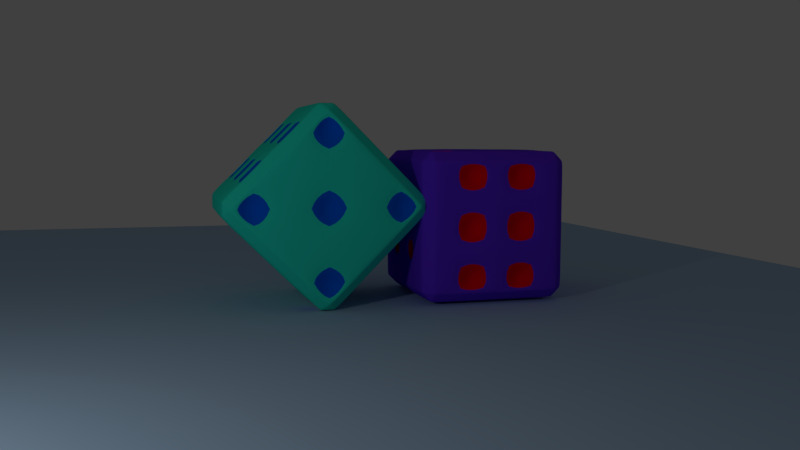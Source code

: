 # Source: dados.blend  (saved by Blender 2.79.0; exported with 4.5.12 LTS)
import bpy
from mathutils import Matrix  # noqa: F401  (used for matrix-valued properties, if any)

bpy.ops.wm.read_factory_settings(use_empty=True)
scene = bpy.context.scene
scene.name = 'Scene'

# ---- collections
col_collection_1 = bpy.data.collections.new('Collection 1'); scene.collection.children.link(col_collection_1)

# ---- materials (node trees are filled in below, after node groups)
mat_color = bpy.data.materials.new('Color')
mat_color.alpha_threshold = 0.0
mat_color.use_transparent_shadow = False
mat_color.diffuse_color = (0.13, 0.0295, 0.8, 1.0)
mat_color.specular_color = (1.0, 0.06101, 0.1086)
mat_color.roughness = 0.5
mat_color.line_color = (0.0, 0.0, 0.0, 1.0)
mat_numeros = bpy.data.materials.new('Numeros')
mat_numeros.alpha_threshold = 0.0
mat_numeros.use_transparent_shadow = False
mat_numeros.diffuse_color = (1.0, 0.0, 0.006368, 1.0)
mat_numeros.roughness = 0.5
mat_color2 = bpy.data.materials.new('Color2')
mat_color2.alpha_threshold = 0.0
mat_color2.use_transparent_shadow = False
mat_color2.diffuse_color = (0.02182, 0.8, 0.5877, 1.0)
mat_color2.specular_color = (1.0, 0.0, 0.06102)
mat_color2.roughness = 0.5
mat_numeros2 = bpy.data.materials.new('Numeros2')
mat_numeros2.alpha_threshold = 0.0
mat_numeros2.use_transparent_shadow = False
mat_numeros2.diffuse_color = (0.0, 0.1219, 0.8, 1.0)
mat_numeros2.roughness = 0.5
mat_material_002 = bpy.data.materials.new('Material.002')
mat_material_002.alpha_threshold = 0.0
mat_material_002.use_transparent_shadow = False
mat_material_002.diffuse_color = (0.4262, 0.6001, 0.8, 1.0)
mat_material_002.roughness = 0.5
mat_material_002.specular_intensity = 0.2579

# ---- material node trees

# ---- world
world_world = bpy.data.worlds.new('World'); scene.world = world_world
world_world.color = (0.05088, 0.05088, 0.05088)
world_world.use_sun_shadow = False
world_world.sun_shadow_jitter_overblur = 0.0
world_world.cycles.sampling_method = 'MANUAL'

# ---- cameras
cam_camera = bpy.data.cameras.new('Camera')
cam_camera.clip_end = 100.0
cam_camera.lens = 35.0
cam_camera.sensor_width = 32.0
cam_camera.sensor_height = 18.0
cam_camera.ortho_scale = 7.314
cam_camera.dof.focus_distance = 0.0
cam_camera.dof.aperture_fstop = 128.0

# ---- lights
light_lamp = bpy.data.lights.new('Lamp', 'POINT')
light_lamp.transmission_factor = 0.0
light_lamp.cutoff_distance = 30.0
light_lamp.energy = 100.0
light_lamp.shadow_buffer_clip_start = 1.001
light_lamp.shadow_soft_size = 0.1
light_lamp.shadow_maximum_resolution = 0.006
light_lamp.use_absolute_resolution = True

# ---- meshes
me_cube_002 = bpy.data.meshes.new('Cube.002')
me_cube_002.from_pydata([(1.0, 0.8434, -0.8434), (0.8434, 0.8434, -1.0), (0.8434, 1.0, -0.8434), (1.0, -0.8434, -0.8434), (0.8434, -1.0, -0.8434), (0.8434, -0.8434, -1.0), (-0.8434, -1.0, -0.8434), (-1.0, -0.8434, -0.8434), (-0.8434, -0.8434, -1.0), (-0.8434, 1.0, -0.8434), (-0.8434, 0.8434, -1.0), (-1.0, 0.8434, -0.8434), (0.8434, 1.0, 0.8434), (0.8434, 0.8434, 1.0), (1.0, 0.8434, 0.8434), (0.8434, -1.0, 0.8434), (1.0, -0.8434, 0.8434), (0.8434, -0.8434, 1.0), (-1.0, -0.8434, 0.8434), (-0.8434, -1.0, 0.8434), (-0.8434, -0.8434, 1.0), (-1.0, 0.8434, 0.8434), (-0.8434, 0.8434, 1.0), (-0.8434, 1.0, 0.8434), (0.8747, 0.9687, -0.8434), (0.906, 0.9373, -0.8434), (0.9373, 0.906, -0.8434), (0.9687, 0.8747, -0.8434), (0.9687, 0.8434, -0.8747), (0.9373, 0.8434, -0.906), (0.906, 0.8434, -0.9373), (0.8747, 0.8434, -0.9687), (0.8434, 0.8747, -0.9687), (0.8434, 0.906, -0.9373), (0.8434, 0.9373, -0.906), (0.8434, 0.9687, -0.8747), (0.8747, -0.8434, -0.9687), (0.906, -0.8434, -0.9373), (0.9373, -0.8434, -0.906), (0.9687, -0.8434, -0.8747), (0.9687, -0.8747, -0.8434), (0.9373, -0.906, -0.8434), (0.906, -0.9373, -0.8434), (0.8747, -0.9687, -0.8434), (0.8434, -0.9687, -0.8747), (0.8434, -0.9373, -0.906), (0.8434, -0.906, -0.9373), (0.8434, -0.8747, -0.9687), (-0.8434, -0.8747, -0.9687), (-0.8434, -0.906, -0.9373), (-0.8434, -0.9373, -0.906), (-0.8434, -0.9687, -0.8747), (-0.8747, -0.9687, -0.8434), (-0.906, -0.9373, -0.8434), (-0.9373, -0.906, -0.8434), (-0.9687, -0.8747, -0.8434), (-0.9687, -0.8434, -0.8747), (-0.9373, -0.8434, -0.906), (-0.906, -0.8434, -0.9373), (-0.8747, -0.8434, -0.9687), (-0.9687, 0.8747, -0.8434), (-0.9373, 0.906, -0.8434), (-0.906, 0.9373, -0.8434), (-0.8747, 0.9687, -0.8434), (-0.8434, 0.9687, -0.8747), (-0.8434, 0.9373, -0.906), (-0.8434, 0.906, -0.9373), (-0.8434, 0.8747, -0.9687), (-0.8747, 0.8434, -0.9687), (-0.906, 0.8434, -0.9373), (-0.9373, 0.8434, -0.906), (-0.9687, 0.8434, -0.8747), (0.9687, 0.8747, 0.8434), (0.9373, 0.906, 0.8434), (0.906, 0.9373, 0.8434), (0.8747, 0.9687, 0.8434), (0.8434, 0.9687, 0.8747), (0.8434, 0.9373, 0.906), (0.8434, 0.906, 0.9373), (0.8434, 0.8747, 0.9687), (0.8747, 0.8434, 0.9687), (0.906, 0.8434, 0.9373), (0.9373, 0.8434, 0.906), (0.9687, 0.8434, 0.8747), (0.8434, -0.8747, 0.9687), (0.8434, -0.906, 0.9373), (0.8434, -0.9373, 0.906), (0.8434, -0.9687, 0.8747), (0.8747, -0.9687, 0.8434), (0.906, -0.9373, 0.8434), (0.9373, -0.906, 0.8434), (0.9687, -0.8747, 0.8434), (0.9687, -0.8434, 0.8747), (0.9373, -0.8434, 0.906), (0.906, -0.8434, 0.9373), (0.8747, -0.8434, 0.9687), (-0.8747, -0.8434, 0.9687), (-0.906, -0.8434, 0.9373), (-0.9373, -0.8434, 0.906), (-0.9687, -0.8434, 0.8747), (-0.9687, -0.8747, 0.8434), (-0.9373, -0.906, 0.8434), (-0.906, -0.9373, 0.8434), (-0.8747, -0.9687, 0.8434), (-0.8434, -0.9687, 0.8747), (-0.8434, -0.9373, 0.906), (-0.8434, -0.906, 0.9373), (-0.8434, -0.8747, 0.9687), (-0.8747, 0.9687, 0.8434), (-0.906, 0.9373, 0.8434), (-0.9373, 0.906, 0.8434), (-0.9687, 0.8747, 0.8434), (-0.9687, 0.8434, 0.8747), (-0.9373, 0.8434, 0.906), (-0.906, 0.8434, 0.9373), (-0.8747, 0.8434, 0.9687), (-0.8434, 0.8747, 0.9687), (-0.8434, 0.906, 0.9373), (-0.8434, 0.9373, 0.906), (-0.8434, 0.9687, 0.8747), (1.0, 0.506, -0.8434), (1.0, 0.1687, -0.8434), (1.0, -0.1687, -0.8434), (1.0, -0.506, -0.8434), (0.8434, -0.506, -1.0), (0.8434, -0.1687, -1.0), (0.8434, 0.1687, -1.0), (0.8434, 0.506, -1.0), (0.506, 0.8434, -1.0), (0.1687, 0.8434, -1.0), (-0.1687, 0.8434, -1.0), (-0.506, 0.8434, -1.0), (-0.506, 1.0, -0.8434), (-0.1687, 1.0, -0.8434), (0.1687, 1.0, -0.8434), (0.506, 1.0, -0.8434), (0.8434, 1.0, -0.506), (0.8434, 1.0, -0.1687), (0.8434, 1.0, 0.1687), (0.8434, 1.0, 0.506), (1.0, 0.8434, 0.506), (1.0, 0.8434, 0.1687), (1.0, 0.8434, -0.1687), (1.0, 0.8434, -0.506), (0.506, -1.0, -0.8434), (0.1687, -1.0, -0.8434), (-0.1687, -1.0, -0.8434), (-0.506, -1.0, -0.8434), (-0.506, -0.8434, -1.0), (-0.1687, -0.8434, -1.0), (0.1687, -0.8434, -1.0), (0.506, -0.8434, -1.0), (1.0, -0.8434, -0.506), (1.0, -0.8434, -0.1687), (1.0, -0.8434, 0.1687), (1.0, -0.8434, 0.506), (0.8434, -1.0, 0.506), (0.8434, -1.0, 0.1687), (0.8434, -1.0, -0.1687), (0.8434, -1.0, -0.506), (-1.0, -0.506, -0.8434), (-1.0, -0.1687, -0.8434), (-1.0, 0.1687, -0.8434), (-1.0, 0.506, -0.8434), (-0.8434, 0.506, -1.0), (-0.8434, 0.1687, -1.0), (-0.8434, -0.1687, -1.0), (-0.8434, -0.506, -1.0), (-0.8434, -1.0, -0.506), (-0.8434, -1.0, -0.1687), (-0.8434, -1.0, 0.1687), (-0.8434, -1.0, 0.506), (-1.0, -0.8434, 0.506), (-1.0, -0.8434, 0.1687), (-1.0, -0.8434, -0.1687), (-1.0, -0.8434, -0.506), (-1.0, 0.8434, -0.506), (-1.0, 0.8434, -0.1687), (-1.0, 0.8434, 0.1687), (-1.0, 0.8434, 0.506), (-0.8434, 1.0, 0.506), (-0.8434, 1.0, 0.1687), (-0.8434, 1.0, -0.1687), (-0.8434, 1.0, -0.506), (0.8434, 0.506, 1.0), (0.8434, 0.1687, 1.0), (0.8434, -0.1687, 1.0), (0.8434, -0.506, 1.0), (1.0, -0.506, 0.8434), (1.0, -0.1687, 0.8434), (1.0, 0.1687, 0.8434), (1.0, 0.506, 0.8434), (0.506, 1.0, 0.8434), (0.1687, 1.0, 0.8434), (-0.1687, 1.0, 0.8434), (-0.506, 1.0, 0.8434), (-0.506, 0.8434, 1.0), (-0.1687, 0.8434, 1.0), (0.1687, 0.8434, 1.0), (0.506, 0.8434, 1.0), (0.506, -0.8434, 1.0), (0.1687, -0.8434, 1.0), (-0.1687, -0.8434, 1.0), (-0.506, -0.8434, 1.0), (-0.506, -1.0, 0.8434), (-0.1687, -1.0, 0.8434), (0.1687, -1.0, 0.8434), (0.506, -1.0, 0.8434), (-0.8434, -0.506, 1.0), (-0.8434, -0.1687, 1.0), (-0.8434, 0.1687, 1.0), (-0.8434, 0.506, 1.0), (-1.0, 0.506, 0.8434), (-1.0, 0.1687, 0.8434), (-1.0, -0.1687, 0.8434), (-1.0, -0.506, 0.8434), (1.0, 0.506, -0.506), (1.0, 0.1687, -0.506), (1.0, -0.1687, -0.506), (1.0, -0.506, -0.506), (1.0, 0.506, -0.1687), (1.0, 0.1687, -0.1687), (1.0, -0.1687, -0.1687), (1.0, -0.506, -0.1687), (1.0, 0.506, 0.1687), (1.0, 0.1687, 0.1687), (1.0, -0.1687, 0.1687), (1.0, -0.506, 0.1687), (1.0, 0.506, 0.506), (1.0, 0.1687, 0.506), (1.0, -0.1687, 0.506), (1.0, -0.506, 0.506), (-0.8747, -0.506, 0.9687), (-0.906, -0.506, 0.9373), (-0.9373, -0.506, 0.906), (-0.9687, -0.506, 0.8747), (-0.8747, -0.1687, 0.9687), (-0.906, -0.1687, 0.9373), (-0.9373, -0.1687, 0.906), (-0.9687, -0.1687, 0.8747), (-0.8747, 0.1687, 0.9687), (-0.906, 0.1687, 0.9373), (-0.9373, 0.1687, 0.906), (-0.9687, 0.1687, 0.8747), (-0.8747, 0.506, 0.9687), (-0.906, 0.506, 0.9373), (-0.9373, 0.506, 0.906), (-0.9687, 0.506, 0.8747), (0.506, -0.8747, 0.9687), (0.506, -0.906, 0.9373), (0.506, -0.9373, 0.906), (0.506, -0.9687, 0.8747), (0.1687, -0.8747, 0.9687), (0.1687, -0.906, 0.9373), (0.1687, -0.9373, 0.906), (0.1687, -0.9687, 0.8747), (-0.1687, -0.8747, 0.9687), (-0.1687, -0.906, 0.9373), (-0.1687, -0.9373, 0.906), (-0.1687, -0.9687, 0.8747), (-0.506, -0.8747, 0.9687), (-0.506, -0.906, 0.9373), (-0.506, -0.9373, 0.906), (-0.506, -0.9687, 0.8747), (0.506, 0.9687, 0.8747), (0.506, 0.9373, 0.906), (0.506, 0.906, 0.9373), (0.506, 0.8747, 0.9687), (0.1687, 0.9687, 0.8747), (0.1687, 0.9373, 0.906), (0.1687, 0.906, 0.9373), (0.1687, 0.8747, 0.9687), (-0.1687, 0.9687, 0.8747), (-0.1687, 0.9373, 0.906), (-0.1687, 0.906, 0.9373), (-0.1687, 0.8747, 0.9687), (-0.506, 0.9687, 0.8747), (-0.506, 0.9373, 0.906), (-0.506, 0.906, 0.9373), (-0.506, 0.8747, 0.9687), (0.8747, 0.506, 0.9687), (0.906, 0.506, 0.9373), (0.9373, 0.506, 0.906), (0.9687, 0.506, 0.8747), (0.8747, 0.1687, 0.9687), (0.906, 0.1687, 0.9373), (0.9373, 0.1687, 0.906), (0.9687, 0.1687, 0.8747), (0.8747, -0.1687, 0.9687), (0.906, -0.1687, 0.9373), (0.9373, -0.1687, 0.906), (0.9687, -0.1687, 0.8747), (0.8747, -0.506, 0.9687), (0.906, -0.506, 0.9373), (0.9373, -0.506, 0.906), (0.9687, -0.506, 0.8747), (-0.9687, 0.8747, -0.506), (-0.9373, 0.906, -0.506), (-0.906, 0.9373, -0.506), (-0.8747, 0.9687, -0.506), (-0.9687, 0.8747, -0.1687), (-0.9373, 0.906, -0.1687), (-0.906, 0.9373, -0.1687), (-0.8747, 0.9687, -0.1687), (-0.9687, 0.8747, 0.1687), (-0.9373, 0.906, 0.1687), (-0.906, 0.9373, 0.1687), (-0.8747, 0.9687, 0.1687), (-0.9687, 0.8747, 0.506), (-0.9373, 0.906, 0.506), (-0.906, 0.9373, 0.506), (-0.8747, 0.9687, 0.506), (-0.8747, -0.9687, -0.506), (-0.906, -0.9373, -0.506), (-0.9373, -0.906, -0.506), (-0.9687, -0.8747, -0.506), (-0.8747, -0.9687, -0.1687), (-0.906, -0.9373, -0.1687), (-0.9373, -0.906, -0.1687), (-0.9687, -0.8747, -0.1687), (-0.8747, -0.9687, 0.1687), (-0.906, -0.9373, 0.1687), (-0.9373, -0.906, 0.1687), (-0.9687, -0.8747, 0.1687), (-0.8747, -0.9687, 0.506), (-0.906, -0.9373, 0.506), (-0.9373, -0.906, 0.506), (-0.9687, -0.8747, 0.506), (-0.9687, -0.506, -0.8747), (-0.9373, -0.506, -0.906), (-0.906, -0.506, -0.9373), (-0.8747, -0.506, -0.9687), (-0.9687, -0.1687, -0.8747), (-0.9373, -0.1687, -0.906), (-0.906, -0.1687, -0.9373), (-0.8747, -0.1687, -0.9687), (-0.9687, 0.1687, -0.8747), (-0.9373, 0.1687, -0.906), (-0.906, 0.1687, -0.9373), (-0.8747, 0.1687, -0.9687), (-0.9687, 0.506, -0.8747), (-0.9373, 0.506, -0.906), (-0.906, 0.506, -0.9373), (-0.8747, 0.506, -0.9687), (0.9687, -0.8747, -0.506), (0.9373, -0.906, -0.506), (0.906, -0.9373, -0.506), (0.8747, -0.9687, -0.506), (0.9687, -0.8747, -0.1687), (0.9373, -0.906, -0.1687), (0.906, -0.9373, -0.1687), (0.8747, -0.9687, -0.1687), (0.9687, -0.8747, 0.1687), (0.9373, -0.906, 0.1687), (0.906, -0.9373, 0.1687), (0.8747, -0.9687, 0.1687), (0.9687, -0.8747, 0.506), (0.9373, -0.906, 0.506), (0.906, -0.9373, 0.506), (0.8747, -0.9687, 0.506), (0.506, -0.9687, -0.8747), (0.506, -0.9373, -0.906), (0.506, -0.906, -0.9373), (0.506, -0.8747, -0.9687), (0.1687, -0.9687, -0.8747), (0.1687, -0.9373, -0.906), (0.1687, -0.906, -0.9373), (0.1687, -0.8747, -0.9687), (-0.1687, -0.9687, -0.8747), (-0.1687, -0.9373, -0.906), (-0.1687, -0.906, -0.9373), (-0.1687, -0.8747, -0.9687), (-0.506, -0.9687, -0.8747), (-0.506, -0.9373, -0.906), (-0.506, -0.906, -0.9373), (-0.506, -0.8747, -0.9687), (0.8747, 0.9687, -0.506), (0.906, 0.9373, -0.506), (0.9373, 0.906, -0.506), (0.9687, 0.8747, -0.506), (0.8747, 0.9687, -0.1687), (0.906, 0.9373, -0.1687), (0.9373, 0.906, -0.1687), (0.9687, 0.8747, -0.1687), (0.8747, 0.9687, 0.1687), (0.906, 0.9373, 0.1687), (0.9373, 0.906, 0.1687), (0.9687, 0.8747, 0.1687), (0.8747, 0.9687, 0.506), (0.906, 0.9373, 0.506), (0.9373, 0.906, 0.506), (0.9687, 0.8747, 0.506), (0.506, 0.8747, -0.9687), (0.506, 0.906, -0.9373), (0.506, 0.9373, -0.906), (0.506, 0.9687, -0.8747), (0.1687, 0.8747, -0.9687), (0.1687, 0.906, -0.9373), (0.1687, 0.9373, -0.906), (0.1687, 0.9687, -0.8747), (-0.1687, 0.8747, -0.9687), (-0.1687, 0.906, -0.9373), (-0.1687, 0.9373, -0.906), (-0.1687, 0.9687, -0.8747), (-0.506, 0.8747, -0.9687), (-0.506, 0.906, -0.9373), (-0.506, 0.9373, -0.906), (-0.506, 0.9687, -0.8747), (0.9687, 0.506, -0.8747), (0.9373, 0.506, -0.906), (0.906, 0.506, -0.9373), (0.8747, 0.506, -0.9687), (0.9687, 0.1687, -0.8747), (0.9373, 0.1687, -0.906), (0.906, 0.1687, -0.9373), (0.8747, 0.1687, -0.9687), (0.9687, -0.1687, -0.8747), (0.9373, -0.1687, -0.906), (0.906, -0.1687, -0.9373), (0.8747, -0.1687, -0.9687), (0.9687, -0.506, -0.8747), (0.9373, -0.506, -0.906), (0.906, -0.506, -0.9373), (0.8747, -0.506, -0.9687), (-0.8747, 0.9373, 0.8747), (-0.906, 0.906, 0.8747), (-0.8747, 0.906, 0.906), (-0.9373, 0.8747, 0.8747), (-0.906, 0.8747, 0.906), (-0.8747, 0.8747, 0.9373), (-0.8747, -0.8747, 0.9373), (-0.906, -0.8747, 0.906), (-0.8747, -0.906, 0.906), (-0.9373, -0.8747, 0.8747), (-0.906, -0.906, 0.8747), (-0.8747, -0.9373, 0.8747), (0.8747, -0.8747, 0.9373), (0.8747, -0.906, 0.906), (0.906, -0.8747, 0.906), (0.8747, -0.9373, 0.8747), (0.906, -0.906, 0.8747), (0.9373, -0.8747, 0.8747), (0.9373, 0.8747, 0.8747), (0.906, 0.906, 0.8747), (0.906, 0.8747, 0.906), (0.8747, 0.9373, 0.8747), (0.8747, 0.906, 0.906), (0.8747, 0.8747, 0.9373), (-0.9373, 0.8747, -0.8747), (-0.906, 0.906, -0.8747), (-0.906, 0.8747, -0.906), (-0.8747, 0.9373, -0.8747), (-0.8747, 0.906, -0.906), (-0.8747, 0.8747, -0.9373), (-0.8747, -0.8747, -0.9373), (-0.8747, -0.906, -0.906), (-0.906, -0.8747, -0.906), (-0.8747, -0.9373, -0.8747), (-0.906, -0.906, -0.8747), (-0.9373, -0.8747, -0.8747), (0.8747, -0.8747, -0.9373), (0.906, -0.8747, -0.906), (0.8747, -0.906, -0.906), (0.9373, -0.8747, -0.8747), (0.906, -0.906, -0.8747), (0.8747, -0.9373, -0.8747), (0.8747, 0.9373, -0.8747), (0.906, 0.906, -0.8747), (0.8747, 0.906, -0.906), (0.9373, 0.8747, -0.8747), (0.906, 0.8747, -0.906), (0.8747, 0.8747, -0.9373), (0.506, -1.0, -0.506), (0.1687, -1.0, -0.506), (-0.1687, -1.0, -0.506), (-0.506, -1.0, -0.506), (0.506, -1.0, -0.1687), (0.1687, -1.0, -0.1687), (-0.1687, -1.0, -0.1687), (-0.506, -1.0, -0.1687), (0.506, -1.0, 0.1687), (0.1687, -1.0, 0.1687), (-0.1687, -1.0, 0.1687), (-0.506, -1.0, 0.1687), (0.506, -1.0, 0.506), (0.1687, -1.0, 0.506), (-0.1687, -1.0, 0.506), (-0.506, -1.0, 0.506), (0.506, 0.506, 1.0), (0.506, 0.1687, 1.0), (0.506, -0.1687, 1.0), (0.506, -0.506, 1.0), (0.1687, 0.506, 1.0), (0.1687, 0.1687, 1.0), (0.1687, -0.1687, 1.0), (0.1687, -0.506, 1.0), (-0.1687, 0.506, 1.0), (-0.1687, 0.1687, 1.0), (-0.1687, -0.1687, 1.0), (-0.1687, -0.506, 1.0), (-0.506, 0.506, 1.0), (-0.506, 0.1687, 1.0), (-0.506, -0.1687, 1.0), (-0.506, -0.506, 1.0), (-1.0, -0.506, -0.506), (-1.0, -0.1687, -0.506), (-1.0, 0.1687, -0.506), (-1.0, 0.506, -0.506), (-1.0, -0.506, -0.1687), (-1.0, -0.1687, -0.1687), (-1.0, 0.1687, -0.1687), (-1.0, 0.506, -0.1687), (-1.0, -0.506, 0.1687), (-1.0, -0.1687, 0.1687), (-1.0, 0.1687, 0.1687), (-1.0, 0.506, 0.1687), (-1.0, -0.506, 0.506), (-1.0, -0.1687, 0.506), (-1.0, 0.1687, 0.506), (-1.0, 0.506, 0.506), (0.506, 0.506, -1.0), (0.1687, 0.506, -1.0), (-0.1687, 0.506, -1.0), (-0.506, 0.506, -1.0), (0.506, 0.1687, -1.0), (0.1687, 0.1687, -1.0), (-0.1687, 0.1687, -1.0), (-0.506, 0.1687, -1.0), (0.506, -0.1687, -1.0), (0.1687, -0.1687, -1.0), (-0.1687, -0.1687, -1.0), (-0.506, -0.1687, -1.0), (0.506, -0.506, -1.0), (0.1687, -0.506, -1.0), (-0.1687, -0.506, -1.0), (-0.506, -0.506, -1.0), (0.506, 1.0, 0.506), (0.1687, 1.0, 0.506), (-0.1687, 1.0, 0.506), (-0.506, 1.0, 0.506), (0.506, 1.0, 0.1687), (0.1687, 1.0, 0.1687), (-0.1687, 1.0, 0.1687), (-0.506, 1.0, 0.1687), (0.506, 1.0, -0.1687), (0.1687, 1.0, -0.1687), (-0.1687, 1.0, -0.1687), (-0.506, 1.0, -0.1687), (0.506, 1.0, -0.506), (0.1687, 1.0, -0.506), (-0.1687, 1.0, -0.506), (-0.506, 1.0, -0.506), (0.3373, -0.8185, -0.6747), (-0.3373, -0.8185, -0.6747), (0.3373, -0.8185, -5.588e-09), (-0.3373, -0.8185, 2.421e-08), (0.3373, -0.8185, 0.6747), (-0.3373, -0.8185, 0.6747), (-0.6747, 0.6747, 0.838), (-0.6747, -0.6747, 0.838), (0.6747, -0.6747, 0.838), (0.6747, 0.6747, 0.838), (-1.49e-07, -1.788e-07, 0.838), (-1.0, -0.506, -0.506), (-1.0, -0.1687, -0.506), (-1.0, 0.1687, -0.506), (-1.0, 0.506, -0.506), (-1.0, -0.506, -0.1687), (-1.0, -0.1687, -0.1687), (-1.0, 0.1687, -0.1687), (-1.0, 0.506, -0.1687), (-1.0, -0.506, 0.1687), (-1.0, -0.1687, 0.1687), (-1.0, 0.1687, 0.1687), (-1.0, 0.506, 0.1687), (-1.0, -0.506, 0.506), (-1.0, -0.1687, 0.506), (-1.0, 0.1687, 0.506), (-1.0, 0.506, 0.506), (-0.8329, -0.3373, -0.3373), (-0.8329, 0.3373, -0.3373), (-0.8329, -0.3373, 0.3373), (-0.8329, 0.3373, 0.3373), (0.8496, 0.6747, 0.6747), (0.8496, -0.6747, -0.6747), (0.8496, -3.278e-07, 5.588e-09), (0.1687, 1.0, 0.1687), (-0.1687, 1.0, 0.1687), (0.1687, 1.0, -0.1687), (-0.1687, 1.0, -0.1687), (2.086e-07, 0.8076, -5.588e-09), (0.3373, 0.3373, -0.8451), (-0.3373, -0.3373, -0.8451)], [], [(551, 132, 9, 183), (535, 148, 8, 167), (519, 212, 21, 179), (199, 488, 561), (487, 204, 19, 171), (0, 28, 27), (3, 40, 39), (6, 52, 51), (9, 64, 63), (12, 76, 75), (15, 88, 87), (18, 100, 99), (21, 112, 111), (423, 36, 5, 124), (407, 64, 9, 132), (391, 72, 14, 140), (375, 48, 8, 148), (359, 88, 15, 156), (343, 68, 10, 164), (327, 100, 18, 172), (311, 108, 23, 180), (295, 92, 16, 188), (279, 116, 22, 196), (263, 104, 19, 204), (247, 112, 21, 212), (231, 188, 16, 155), (222, 221, 585), (219, 223, 153, 152), (223, 227, 154, 153), (227, 231, 155, 154), (0, 143, 216, 120), (120, 216, 217, 121), (121, 217, 218, 122), (122, 218, 219, 123), (143, 142, 220, 216), (216, 220, 221, 217), (217, 221, 222, 218), (218, 222, 223, 219), (142, 141, 224, 220), (220, 224, 225, 221), (152, 3, 584), (222, 226, 227, 223), (141, 140, 228, 224), (224, 228, 229, 225), (225, 229, 230, 226), (226, 230, 231, 227), (219, 152, 584), (228, 191, 190, 229), (229, 190, 189, 230), (230, 189, 188, 231), (99, 235, 215, 18), (235, 239, 214, 215), (239, 243, 213, 214), (243, 247, 212, 213), (20, 208, 232, 96), (96, 232, 233, 97), (97, 233, 234, 98), (98, 234, 235, 99), (208, 209, 236, 232), (232, 236, 237, 233), (233, 237, 238, 234), (234, 238, 239, 235), (209, 210, 240, 236), (236, 240, 241, 237), (237, 241, 242, 238), (238, 242, 243, 239), (210, 211, 244, 240), (240, 244, 245, 241), (241, 245, 246, 242), (242, 246, 247, 243), (211, 22, 115, 244), (244, 115, 114, 245), (245, 114, 113, 246), (246, 113, 112, 247), (87, 251, 207, 15), (251, 255, 206, 207), (255, 259, 205, 206), (259, 263, 204, 205), (17, 200, 248, 84), (84, 248, 249, 85), (85, 249, 250, 86), (86, 250, 251, 87), (200, 201, 252, 248), (248, 252, 253, 249), (249, 253, 254, 250), (250, 254, 255, 251), (201, 202, 256, 252), (252, 256, 257, 253), (253, 257, 258, 254), (254, 258, 259, 255), (202, 203, 260, 256), (256, 260, 261, 257), (257, 261, 262, 258), (258, 262, 263, 259), (203, 20, 107, 260), (260, 107, 106, 261), (261, 106, 105, 262), (262, 105, 104, 263), (79, 267, 199, 13), (267, 271, 198, 199), (271, 275, 197, 198), (275, 279, 196, 197), (12, 192, 264, 76), (76, 264, 265, 77), (77, 265, 266, 78), (78, 266, 267, 79), (192, 193, 268, 264), (264, 268, 269, 265), (265, 269, 270, 266), (266, 270, 271, 267), (193, 194, 272, 268), (268, 272, 273, 269), (269, 273, 274, 270), (270, 274, 275, 271), (194, 195, 276, 272), (272, 276, 277, 273), (273, 277, 278, 274), (274, 278, 279, 275), (195, 23, 119, 276), (276, 119, 118, 277), (277, 118, 117, 278), (278, 117, 116, 279), (83, 283, 191, 14), (283, 287, 190, 191), (287, 291, 189, 190), (291, 295, 188, 189), (13, 184, 280, 80), (80, 280, 281, 81), (81, 281, 282, 82), (82, 282, 283, 83), (184, 185, 284, 280), (280, 284, 285, 281), (281, 285, 286, 282), (282, 286, 287, 283), (185, 186, 288, 284), (284, 288, 289, 285), (285, 289, 290, 286), (286, 290, 291, 287), (186, 187, 292, 288), (288, 292, 293, 289), (289, 293, 294, 290), (290, 294, 295, 291), (187, 17, 95, 292), (292, 95, 94, 293), (293, 94, 93, 294), (294, 93, 92, 295), (63, 299, 183, 9), (299, 303, 182, 183), (303, 307, 181, 182), (307, 311, 180, 181), (11, 176, 296, 60), (60, 296, 297, 61), (61, 297, 298, 62), (62, 298, 299, 63), (176, 177, 300, 296), (296, 300, 301, 297), (297, 301, 302, 298), (298, 302, 303, 299), (177, 178, 304, 300), (300, 304, 305, 301), (301, 305, 306, 302), (302, 306, 307, 303), (178, 179, 308, 304), (304, 308, 309, 305), (305, 309, 310, 306), (306, 310, 311, 307), (179, 21, 111, 308), (308, 111, 110, 309), (309, 110, 109, 310), (310, 109, 108, 311), (55, 315, 175, 7), (315, 319, 174, 175), (319, 323, 173, 174), (323, 327, 172, 173), (6, 168, 312, 52), (52, 312, 313, 53), (53, 313, 314, 54), (54, 314, 315, 55), (168, 169, 316, 312), (312, 316, 317, 313), (313, 317, 318, 314), (314, 318, 319, 315), (169, 170, 320, 316), (316, 320, 321, 317), (317, 321, 322, 318), (318, 322, 323, 319), (170, 171, 324, 320), (320, 324, 325, 321), (321, 325, 326, 322), (322, 326, 327, 323), (171, 19, 103, 324), (324, 103, 102, 325), (325, 102, 101, 326), (326, 101, 100, 327), (59, 331, 167, 8), (331, 335, 166, 167), (335, 339, 165, 166), (339, 343, 164, 165), (7, 160, 328, 56), (56, 328, 329, 57), (57, 329, 330, 58), (58, 330, 331, 59), (160, 161, 332, 328), (328, 332, 333, 329), (329, 333, 334, 330), (330, 334, 335, 331), (161, 162, 336, 332), (332, 336, 337, 333), (333, 337, 338, 334), (334, 338, 339, 335), (162, 163, 340, 336), (336, 340, 341, 337), (337, 341, 342, 338), (338, 342, 343, 339), (163, 11, 71, 340), (340, 71, 70, 341), (341, 70, 69, 342), (342, 69, 68, 343), (43, 347, 159, 4), (347, 351, 158, 159), (351, 355, 157, 158), (355, 359, 156, 157), (3, 152, 344, 40), (40, 344, 345, 41), (41, 345, 346, 42), (42, 346, 347, 43), (152, 153, 348, 344), (344, 348, 349, 345), (345, 349, 350, 346), (346, 350, 351, 347), (153, 154, 352, 348), (348, 352, 353, 349), (349, 353, 354, 350), (350, 354, 355, 351), (154, 155, 356, 352), (352, 356, 357, 353), (353, 357, 358, 354), (354, 358, 359, 355), (155, 16, 91, 356), (356, 91, 90, 357), (357, 90, 89, 358), (358, 89, 88, 359), (47, 363, 151, 5), (363, 367, 150, 151), (367, 371, 149, 150), (371, 375, 148, 149), (4, 144, 360, 44), (44, 360, 361, 45), (45, 361, 362, 46), (46, 362, 363, 47), (144, 145, 364, 360), (360, 364, 365, 361), (361, 365, 366, 362), (362, 366, 367, 363), (145, 146, 368, 364), (364, 368, 369, 365), (365, 369, 370, 366), (366, 370, 371, 367), (146, 147, 372, 368), (368, 372, 373, 369), (369, 373, 374, 370), (370, 374, 375, 371), (147, 6, 51, 372), (372, 51, 50, 373), (373, 50, 49, 374), (374, 49, 48, 375), (27, 379, 143, 0), (379, 383, 142, 143), (383, 387, 141, 142), (387, 391, 140, 141), (2, 136, 376, 24), (24, 376, 377, 25), (25, 377, 378, 26), (26, 378, 379, 27), (136, 137, 380, 376), (376, 380, 381, 377), (377, 381, 382, 378), (378, 382, 383, 379), (137, 138, 384, 380), (380, 384, 385, 381), (381, 385, 386, 382), (382, 386, 387, 383), (138, 139, 388, 384), (384, 388, 389, 385), (385, 389, 390, 386), (386, 390, 391, 387), (139, 12, 75, 388), (388, 75, 74, 389), (389, 74, 73, 390), (390, 73, 72, 391), (35, 395, 135, 2), (395, 399, 134, 135), (399, 403, 133, 134), (403, 407, 132, 133), (1, 128, 392, 32), (32, 392, 393, 33), (33, 393, 394, 34), (34, 394, 395, 35), (128, 129, 396, 392), (392, 396, 397, 393), (393, 397, 398, 394), (394, 398, 399, 395), (129, 130, 400, 396), (396, 400, 401, 397), (397, 401, 402, 398), (398, 402, 403, 399), (130, 131, 404, 400), (400, 404, 405, 401), (401, 405, 406, 402), (402, 406, 407, 403), (131, 10, 67, 404), (404, 67, 66, 405), (405, 66, 65, 406), (406, 65, 64, 407), (31, 411, 127, 1), (411, 415, 126, 127), (415, 419, 125, 126), (419, 423, 124, 125), (0, 120, 408, 28), (28, 408, 409, 29), (29, 409, 410, 30), (30, 410, 411, 31), (120, 121, 412, 408), (408, 412, 413, 409), (409, 413, 414, 410), (410, 414, 415, 411), (121, 122, 416, 412), (412, 416, 417, 413), (413, 417, 418, 414), (414, 418, 419, 415), (122, 123, 420, 416), (416, 420, 421, 417), (417, 421, 422, 418), (418, 422, 423, 419), (123, 3, 39, 420), (420, 39, 38, 421), (421, 38, 37, 422), (422, 37, 36, 423), (108, 119, 23), (109, 424, 108), (110, 425, 109), (111, 427, 110), (108, 424, 119), (424, 118, 119), (109, 425, 424), (425, 426, 424), (424, 426, 118), (426, 117, 118), (110, 427, 425), (427, 428, 425), (425, 428, 426), (428, 429, 426), (426, 429, 117), (429, 116, 117), (111, 112, 427), (112, 113, 427), (427, 113, 428), (113, 114, 428), (428, 114, 429), (114, 115, 429), (429, 115, 116), (115, 22, 116), (96, 107, 20), (97, 430, 96), (98, 431, 97), (99, 433, 98), (96, 430, 107), (430, 106, 107), (97, 431, 430), (431, 432, 430), (430, 432, 106), (432, 105, 106), (98, 433, 431), (433, 434, 431), (431, 434, 432), (434, 435, 432), (432, 435, 105), (435, 104, 105), (99, 100, 433), (100, 101, 433), (433, 101, 434), (101, 102, 434), (434, 102, 435), (102, 103, 435), (435, 103, 104), (103, 19, 104), (84, 95, 17), (85, 436, 84), (86, 437, 85), (87, 439, 86), (84, 436, 95), (436, 94, 95), (85, 437, 436), (437, 438, 436), (436, 438, 94), (438, 93, 94), (86, 439, 437), (439, 440, 437), (437, 440, 438), (440, 441, 438), (438, 441, 93), (441, 92, 93), (87, 88, 439), (88, 89, 439), (439, 89, 440), (89, 90, 440), (440, 90, 441), (90, 91, 441), (441, 91, 92), (91, 16, 92), (72, 83, 14), (73, 442, 72), (74, 443, 73), (75, 445, 74), (72, 442, 83), (442, 82, 83), (73, 443, 442), (443, 444, 442), (442, 444, 82), (444, 81, 82), (74, 445, 443), (445, 446, 443), (443, 446, 444), (446, 447, 444), (444, 447, 81), (447, 80, 81), (75, 76, 445), (76, 77, 445), (445, 77, 446), (77, 78, 446), (446, 78, 447), (78, 79, 447), (447, 79, 80), (79, 13, 80), (60, 71, 11), (61, 448, 60), (62, 449, 61), (63, 451, 62), (60, 448, 71), (448, 70, 71), (61, 449, 448), (449, 450, 448), (448, 450, 70), (450, 69, 70), (62, 451, 449), (451, 452, 449), (449, 452, 450), (452, 453, 450), (450, 453, 69), (453, 68, 69), (63, 64, 451), (64, 65, 451), (451, 65, 452), (65, 66, 452), (452, 66, 453), (66, 67, 453), (453, 67, 68), (67, 10, 68), (48, 59, 8), (49, 454, 48), (50, 455, 49), (51, 457, 50), (48, 454, 59), (454, 58, 59), (49, 455, 454), (455, 456, 454), (454, 456, 58), (456, 57, 58), (50, 457, 455), (457, 458, 455), (455, 458, 456), (458, 459, 456), (456, 459, 57), (459, 56, 57), (51, 52, 457), (52, 53, 457), (457, 53, 458), (53, 54, 458), (458, 54, 459), (54, 55, 459), (459, 55, 56), (55, 7, 56), (36, 47, 5), (37, 460, 36), (38, 461, 37), (39, 463, 38), (36, 460, 47), (460, 46, 47), (37, 461, 460), (461, 462, 460), (460, 462, 46), (462, 45, 46), (38, 463, 461), (463, 464, 461), (461, 464, 462), (464, 465, 462), (462, 465, 45), (465, 44, 45), (39, 40, 463), (40, 41, 463), (463, 41, 464), (41, 42, 464), (464, 42, 465), (42, 43, 465), (465, 43, 44), (43, 4, 44), (24, 35, 2), (25, 466, 24), (26, 467, 25), (27, 469, 26), (24, 466, 35), (466, 34, 35), (25, 467, 466), (467, 468, 466), (466, 468, 34), (468, 33, 34), (26, 469, 467), (469, 470, 467), (467, 470, 468), (470, 471, 468), (468, 471, 33), (471, 32, 33), (27, 28, 469), (28, 29, 469), (469, 29, 470), (29, 30, 470), (470, 30, 471), (30, 31, 471), (471, 31, 32), (31, 1, 32), (147, 475, 168, 6), (475, 479, 169, 168), (479, 483, 170, 169), (483, 487, 171, 170), (4, 159, 472, 144), (480, 481, 554), (145, 473, 474, 146), (487, 486, 557), (159, 158, 476, 472), (472, 476, 477, 473), (473, 477, 478, 474), (474, 478, 479, 475), (158, 157, 480, 476), (474, 475, 553), (477, 481, 482, 478), (485, 484, 556), (157, 156, 484, 480), (480, 484, 485, 481), (481, 485, 486, 482), (482, 486, 487, 483), (156, 15, 207, 484), (472, 473, 552), (485, 206, 205, 486), (204, 487, 557), (187, 491, 560), (491, 495, 201, 200), (495, 499, 202, 201), (499, 503, 203, 202), (494, 493, 562), (184, 488, 489, 185), (185, 489, 490, 186), (186, 490, 491, 187), (199, 198, 492, 488), (488, 492, 493, 489), (489, 493, 494, 490), (490, 494, 495, 491), (198, 197, 496, 492), (492, 496, 497, 493), (498, 494, 562), (494, 498, 499, 495), (197, 196, 500, 496), (496, 500, 501, 497), (497, 501, 502, 498), (498, 502, 503, 499), (203, 503, 559), (500, 211, 210, 501), (501, 210, 209, 502), (502, 209, 208, 503), (163, 507, 176, 11), (507, 511, 177, 176), (511, 515, 178, 177), (515, 519, 179, 178), (7, 175, 504, 160), (160, 504, 505, 161), (161, 505, 506, 162), (162, 506, 507, 163), (175, 174, 508, 504), (510, 511, 570, 569), (505, 509, 510, 506), (508, 509, 568, 567), (174, 173, 512, 508), (508, 512, 513, 509), (509, 513, 514, 510), (510, 514, 515, 511), (173, 172, 516, 512), (515, 514, 573, 574), (513, 517, 518, 514), (519, 515, 574, 578), (172, 18, 215, 516), (516, 215, 214, 517), (517, 214, 213, 518), (518, 213, 212, 519), (131, 523, 164, 10), (523, 527, 165, 164), (527, 531, 166, 165), (531, 535, 167, 166), (1, 127, 520, 128), (128, 520, 521, 129), (129, 521, 522, 130), (130, 522, 523, 131), (127, 126, 524, 520), (531, 530, 592), (521, 525, 526, 522), (522, 526, 527, 523), (126, 125, 528, 524), (524, 528, 529, 525), (525, 529, 530, 526), (526, 530, 531, 527), (125, 124, 532, 528), (528, 532, 533, 529), (529, 533, 534, 530), (525, 521, 591), (124, 5, 151, 532), (532, 151, 150, 533), (533, 150, 149, 534), (534, 149, 148, 535), (195, 539, 180, 23), (539, 543, 181, 180), (543, 547, 182, 181), (547, 551, 183, 182), (12, 139, 536, 192), (192, 536, 537, 193), (193, 537, 538, 194), (194, 538, 539, 195), (139, 138, 540, 536), (536, 540, 541, 537), (537, 541, 542, 538), (538, 542, 543, 539), (138, 137, 544, 540), (540, 544, 545, 541), (541, 545, 588, 586), (542, 546, 547, 543), (137, 136, 548, 544), (544, 548, 549, 545), (545, 549, 550, 546), (546, 550, 551, 547), (136, 2, 135, 548), (548, 135, 134, 549), (549, 134, 133, 550), (550, 133, 132, 551), (144, 472, 552), (145, 144, 552), (476, 480, 554), (205, 204, 557), (473, 145, 552), (484, 207, 556), (482, 483, 555), (481, 477, 554), (477, 476, 554), (146, 474, 553), (147, 146, 553), (206, 485, 556), (478, 482, 555), (207, 206, 556), (475, 147, 553), (486, 205, 557), (483, 479, 555), (479, 478, 555), (500, 196, 558), (196, 22, 558), (503, 208, 559), (13, 199, 561), (20, 203, 559), (184, 13, 561), (22, 211, 558), (488, 184, 561), (200, 17, 560), (497, 498, 562), (208, 20, 559), (211, 500, 558), (17, 187, 560), (493, 497, 562), (491, 200, 560), (576, 572, 581), (574, 573, 582), (571, 575, 581), (572, 571, 581), (504, 508, 567, 563), (505, 504, 563, 564), (516, 517, 576, 575), (512, 516, 575, 571), (509, 505, 564, 568), (517, 513, 572, 576), (506, 510, 569, 565), (507, 506, 565, 566), (518, 519, 578, 577), (514, 518, 577, 573), (513, 512, 571, 572), (511, 507, 566, 570), (575, 576, 581), (573, 577, 582), (577, 578, 582), (564, 563, 579), (578, 574, 582), (563, 567, 579), (566, 565, 580), (568, 564, 579), (567, 568, 579), (565, 569, 580), (569, 570, 580), (570, 566, 580), (3, 123, 584), (14, 191, 583), (221, 225, 585), (191, 228, 583), (140, 14, 583), (228, 140, 583), (123, 219, 584), (226, 222, 585), (225, 226, 585), (586, 588, 590), (542, 541, 586, 587), (546, 542, 587, 589), (545, 546, 589, 588), (587, 586, 590), (589, 587, 590), (588, 589, 590), (530, 534, 592), (534, 535, 592), (535, 531, 592), (520, 524, 591), (521, 520, 591), (524, 525, 591)])
me_cube_002.polygons.foreach_set('material_index', [2, 2, 2, 3, 2, 2, 2, 2, 2, 2, 2, 2, 2, 2, 2, 2, 2, 2, 2, 2, 2, 2, 2, 2, 2, 2, 3, 2, 2, 2, 2, 2, 2, 2, 2, 2, 2, 2, 2, 2, 3, 2, 2, 2, 2, 2, 3, 2, 2, 2, 2, 2, 2, 2, 2, 2, 2, 2, 2, 2, 2, 2, 2, 2, 2, 2, 2, 2, 2, 2, 2, 2, 2, 2, 2, 2, 2, 2, 2, 2, 2, 2, 2, 2, 2, 2, 2, 2, 2, 2, 2, 2, 2, 2, 2, 2, 2, 2, 2, 2, 2, 2, 2, 2, 2, 2, 2, 2, 2, 2, 2, 2, 2, 2, 2, 2, 2, 2, 2, 2, 2, 2, 2, 2, 2, 2, 2, 2, 2, 2, 2, 2, 2, 2, 2, 2, 2, 2, 2, 2, 2, 2, 2, 2, 2, 2, 2, 2, 2, 2, 2, 2, 2, 2, 2, 2, 2, 2, 2, 2, 2, 2, 2, 2, 2, 2, 2, 2, 2, 2, 2, 2, 2, 2, 2, 2, 2, 2, 2, 2, 2, 2, 2, 2, 2, 2, 2, 2, 2, 2, 2, 2, 2, 2, 2, 2, 2, 2, 2, 2, 2, 2, 2, 2, 2, 2, 2, 2, 2, 2, 2, 2, 2, 2, 2, 2, 2, 2, 2, 2, 2, 2, 2, 2, 2, 2, 2, 2, 2, 2, 2, 2, 2, 2, 2, 2, 2, 2, 2, 2, 2, 2, 2, 2, 2, 2, 2, 2, 2, 2, 2, 2, 2, 2, 2, 2, 2, 2, 2, 2, 2, 2, 2, 2, 2, 2, 2, 2, 2, 2, 2, 2, 2, 2, 2, 2, 2, 2, 2, 2, 2, 2, 2, 2, 2, 2, 2, 2, 2, 2, 2, 2, 2, 2, 2, 2, 2, 2, 2, 2, 2, 2, 2, 2, 2, 2, 2, 2, 2, 2, 2, 2, 2, 2, 2, 2, 2, 2, 2, 2, 2, 2, 2, 2, 2, 2, 2, 2, 2, 2, 2, 2, 2, 2, 2, 2, 2, 2, 2, 2, 2, 2, 2, 2, 2, 2, 2, 2, 2, 2, 2, 2, 2, 2, 2, 2, 2, 2, 2, 2, 2, 2, 2, 2, 2, 2, 2, 2, 2, 2, 2, 2, 2, 2, 2, 2, 2, 2, 2, 2, 2, 2, 2, 2, 2, 2, 2, 2, 2, 2, 2, 2, 2, 2, 2, 2, 2, 2, 2, 2, 2, 2, 2, 2, 2, 2, 2, 2, 2, 2, 2, 2, 2, 2, 2, 2, 2, 2, 2, 2, 2, 2, 2, 2, 2, 2, 2, 2, 2, 2, 2, 2, 2, 2, 2, 2, 2, 2, 2, 2, 2, 2, 2, 2, 2, 2, 2, 2, 2, 2, 2, 2, 2, 2, 2, 2, 2, 2, 2, 2, 2, 2, 2, 2, 2, 2, 2, 2, 2, 2, 2, 2, 2, 2, 2, 2, 2, 2, 2, 2, 2, 2, 2, 2, 2, 2, 2, 2, 2, 2, 2, 2, 2, 2, 2, 2, 2, 2, 2, 2, 2, 2, 2, 2, 2, 2, 2, 2, 2, 2, 2, 2, 2, 2, 2, 2, 2, 2, 2, 2, 2, 2, 2, 2, 2, 2, 2, 2, 2, 2, 2, 2, 2, 2, 2, 3, 2, 3, 2, 2, 2, 2, 2, 3, 2, 3, 2, 2, 2, 2, 2, 3, 2, 3, 3, 2, 2, 2, 3, 2, 2, 2, 2, 2, 2, 2, 2, 2, 3, 2, 2, 2, 2, 2, 3, 2, 2, 2, 2, 2, 2, 2, 2, 2, 2, 2, 2, 2, 2, 2, 2, 2, 2, 2, 2, 2, 2, 2, 2, 2, 2, 2, 2, 2, 2, 2, 2, 2, 2, 2, 2, 3, 2, 2, 2, 2, 2, 2, 2, 2, 2, 3, 2, 2, 2, 2, 2, 2, 2, 2, 2, 2, 2, 2, 2, 2, 2, 2, 2, 2, 2, 2, 2, 2, 2, 2, 2, 2, 2, 2, 3, 3, 3, 3, 3, 3, 3, 3, 3, 3, 3, 3, 3, 3, 3, 3, 3, 3, 3, 3, 3, 3, 3, 3, 3, 3, 3, 3, 3, 3, 3, 3, 3, 3, 3, 3, 3, 2, 2, 2, 2, 2, 2, 2, 2, 2, 2, 2, 2, 3, 3, 3, 3, 3, 3, 3, 3, 3, 3, 3, 3, 3, 3, 3, 3, 3, 3, 3, 3, 3, 3, 2, 2, 2, 3, 3, 3, 3, 3, 3, 3, 3, 3])
me_cube_002.materials.append(mat_color)
me_cube_002.materials.append(mat_numeros)
me_cube_002.materials.append(mat_color2)
me_cube_002.materials.append(mat_numeros2)
me_cube_002.use_remesh_preserve_volume = False
me_cube_002.use_remesh_preserve_attributes = False
me_cube_002.use_mirror_vertex_groups = False
me_cube_002.update()
me_plane = bpy.data.meshes.new('Plane')
me_plane.from_pydata([(-1.0, -1.0, 0.0), (1.0, -1.0, 0.0), (-1.0, 1.0, 0.0), (1.0, 1.0, 0.0)], [], [(0, 1, 3, 2)])
me_plane.materials.append(mat_material_002)
me_plane.use_remesh_preserve_volume = False
me_plane.use_remesh_preserve_attributes = False
me_plane.use_mirror_vertex_groups = False
me_plane.update()
me_cube = bpy.data.meshes.new('Cube')
me_cube.from_pydata([(1.0, 0.8434, -0.8434), (0.8434, 0.8434, -1.0), (0.8434, 1.0, -0.8434), (1.0, -0.8434, -0.8434), (0.8434, -1.0, -0.8434), (0.8434, -0.8434, -1.0), (-0.8434, -1.0, -0.8434), (-1.0, -0.8434, -0.8434), (-0.8434, -0.8434, -1.0), (-0.8434, 1.0, -0.8434), (-0.8434, 0.8434, -1.0), (-1.0, 0.8434, -0.8434), (0.8434, 1.0, 0.8434), (0.8434, 0.8434, 1.0), (1.0, 0.8434, 0.8434), (0.8434, -1.0, 0.8434), (1.0, -0.8434, 0.8434), (0.8434, -0.8434, 1.0), (-1.0, -0.8434, 0.8434), (-0.8434, -1.0, 0.8434), (-0.8434, -0.8434, 1.0), (-1.0, 0.8434, 0.8434), (-0.8434, 0.8434, 1.0), (-0.8434, 1.0, 0.8434), (0.8747, 0.9687, -0.8434), (0.906, 0.9373, -0.8434), (0.9373, 0.906, -0.8434), (0.9687, 0.8747, -0.8434), (0.9687, 0.8434, -0.8747), (0.9373, 0.8434, -0.906), (0.906, 0.8434, -0.9373), (0.8747, 0.8434, -0.9687), (0.8434, 0.8747, -0.9687), (0.8434, 0.906, -0.9373), (0.8434, 0.9373, -0.906), (0.8434, 0.9687, -0.8747), (0.8747, -0.8434, -0.9687), (0.906, -0.8434, -0.9373), (0.9373, -0.8434, -0.906), (0.9687, -0.8434, -0.8747), (0.9687, -0.8747, -0.8434), (0.9373, -0.906, -0.8434), (0.906, -0.9373, -0.8434), (0.8747, -0.9687, -0.8434), (0.8434, -0.9687, -0.8747), (0.8434, -0.9373, -0.906), (0.8434, -0.906, -0.9373), (0.8434, -0.8747, -0.9687), (-0.8434, -0.8747, -0.9687), (-0.8434, -0.906, -0.9373), (-0.8434, -0.9373, -0.906), (-0.8434, -0.9687, -0.8747), (-0.8747, -0.9687, -0.8434), (-0.906, -0.9373, -0.8434), (-0.9373, -0.906, -0.8434), (-0.9687, -0.8747, -0.8434), (-0.9687, -0.8434, -0.8747), (-0.9373, -0.8434, -0.906), (-0.906, -0.8434, -0.9373), (-0.8747, -0.8434, -0.9687), (-0.9687, 0.8747, -0.8434), (-0.9373, 0.906, -0.8434), (-0.906, 0.9373, -0.8434), (-0.8747, 0.9687, -0.8434), (-0.8434, 0.9687, -0.8747), (-0.8434, 0.9373, -0.906), (-0.8434, 0.906, -0.9373), (-0.8434, 0.8747, -0.9687), (-0.8747, 0.8434, -0.9687), (-0.906, 0.8434, -0.9373), (-0.9373, 0.8434, -0.906), (-0.9687, 0.8434, -0.8747), (0.9687, 0.8747, 0.8434), (0.9373, 0.906, 0.8434), (0.906, 0.9373, 0.8434), (0.8747, 0.9687, 0.8434), (0.8434, 0.9687, 0.8747), (0.8434, 0.9373, 0.906), (0.8434, 0.906, 0.9373), (0.8434, 0.8747, 0.9687), (0.8747, 0.8434, 0.9687), (0.906, 0.8434, 0.9373), (0.9373, 0.8434, 0.906), (0.9687, 0.8434, 0.8747), (0.8434, -0.8747, 0.9687), (0.8434, -0.906, 0.9373), (0.8434, -0.9373, 0.906), (0.8434, -0.9687, 0.8747), (0.8747, -0.9687, 0.8434), (0.906, -0.9373, 0.8434), (0.9373, -0.906, 0.8434), (0.9687, -0.8747, 0.8434), (0.9687, -0.8434, 0.8747), (0.9373, -0.8434, 0.906), (0.906, -0.8434, 0.9373), (0.8747, -0.8434, 0.9687), (-0.8747, -0.8434, 0.9687), (-0.906, -0.8434, 0.9373), (-0.9373, -0.8434, 0.906), (-0.9687, -0.8434, 0.8747), (-0.9687, -0.8747, 0.8434), (-0.9373, -0.906, 0.8434), (-0.906, -0.9373, 0.8434), (-0.8747, -0.9687, 0.8434), (-0.8434, -0.9687, 0.8747), (-0.8434, -0.9373, 0.906), (-0.8434, -0.906, 0.9373), (-0.8434, -0.8747, 0.9687), (-0.8747, 0.9687, 0.8434), (-0.906, 0.9373, 0.8434), (-0.9373, 0.906, 0.8434), (-0.9687, 0.8747, 0.8434), (-0.9687, 0.8434, 0.8747), (-0.9373, 0.8434, 0.906), (-0.906, 0.8434, 0.9373), (-0.8747, 0.8434, 0.9687), (-0.8434, 0.8747, 0.9687), (-0.8434, 0.906, 0.9373), (-0.8434, 0.9373, 0.906), (-0.8434, 0.9687, 0.8747), (1.0, 0.506, -0.8434), (1.0, 0.1687, -0.8434), (1.0, -0.1687, -0.8434), (1.0, -0.506, -0.8434), (0.8434, -0.506, -1.0), (0.8434, -0.1687, -1.0), (0.8434, 0.1687, -1.0), (0.8434, 0.506, -1.0), (0.506, 0.8434, -1.0), (0.1687, 0.8434, -1.0), (-0.1687, 0.8434, -1.0), (-0.506, 0.8434, -1.0), (-0.506, 1.0, -0.8434), (-0.1687, 1.0, -0.8434), (0.1687, 1.0, -0.8434), (0.506, 1.0, -0.8434), (0.8434, 1.0, -0.506), (0.8434, 1.0, -0.1687), (0.8434, 1.0, 0.1687), (0.8434, 1.0, 0.506), (1.0, 0.8434, 0.506), (1.0, 0.8434, 0.1687), (1.0, 0.8434, -0.1687), (1.0, 0.8434, -0.506), (0.506, -1.0, -0.8434), (0.1687, -1.0, -0.8434), (-0.1687, -1.0, -0.8434), (-0.506, -1.0, -0.8434), (-0.506, -0.8434, -1.0), (-0.1687, -0.8434, -1.0), (0.1687, -0.8434, -1.0), (0.506, -0.8434, -1.0), (1.0, -0.8434, -0.506), (1.0, -0.8434, -0.1687), (1.0, -0.8434, 0.1687), (1.0, -0.8434, 0.506), (0.8434, -1.0, 0.506), (0.8434, -1.0, 0.1687), (0.8434, -1.0, -0.1687), (0.8434, -1.0, -0.506), (-1.0, -0.506, -0.8434), (-1.0, -0.1687, -0.8434), (-1.0, 0.1687, -0.8434), (-1.0, 0.506, -0.8434), (-0.8434, 0.506, -1.0), (-0.8434, 0.1687, -1.0), (-0.8434, -0.1687, -1.0), (-0.8434, -0.506, -1.0), (-0.8434, -1.0, -0.506), (-0.8434, -1.0, -0.1687), (-0.8434, -1.0, 0.1687), (-0.8434, -1.0, 0.506), (-1.0, -0.8434, 0.506), (-1.0, -0.8434, 0.1687), (-1.0, -0.8434, -0.1687), (-1.0, -0.8434, -0.506), (-1.0, 0.8434, -0.506), (-1.0, 0.8434, -0.1687), (-1.0, 0.8434, 0.1687), (-1.0, 0.8434, 0.506), (-0.8434, 1.0, 0.506), (-0.8434, 1.0, 0.1687), (-0.8434, 1.0, -0.1687), (-0.8434, 1.0, -0.506), (0.8434, 0.506, 1.0), (0.8434, 0.1687, 1.0), (0.8434, -0.1687, 1.0), (0.8434, -0.506, 1.0), (1.0, -0.506, 0.8434), (1.0, -0.1687, 0.8434), (1.0, 0.1687, 0.8434), (1.0, 0.506, 0.8434), (0.506, 1.0, 0.8434), (0.1687, 1.0, 0.8434), (-0.1687, 1.0, 0.8434), (-0.506, 1.0, 0.8434), (-0.506, 0.8434, 1.0), (-0.1687, 0.8434, 1.0), (0.1687, 0.8434, 1.0), (0.506, 0.8434, 1.0), (0.506, -0.8434, 1.0), (0.1687, -0.8434, 1.0), (-0.1687, -0.8434, 1.0), (-0.506, -0.8434, 1.0), (-0.506, -1.0, 0.8434), (-0.1687, -1.0, 0.8434), (0.1687, -1.0, 0.8434), (0.506, -1.0, 0.8434), (-0.8434, -0.506, 1.0), (-0.8434, -0.1687, 1.0), (-0.8434, 0.1687, 1.0), (-0.8434, 0.506, 1.0), (-1.0, 0.506, 0.8434), (-1.0, 0.1687, 0.8434), (-1.0, -0.1687, 0.8434), (-1.0, -0.506, 0.8434), (1.0, 0.506, -0.506), (1.0, 0.1687, -0.506), (1.0, -0.1687, -0.506), (1.0, -0.506, -0.506), (1.0, 0.506, -0.1687), (1.0, 0.1687, -0.1687), (1.0, -0.1687, -0.1687), (1.0, -0.506, -0.1687), (1.0, 0.506, 0.1687), (1.0, 0.1687, 0.1687), (1.0, -0.1687, 0.1687), (1.0, -0.506, 0.1687), (1.0, 0.506, 0.506), (1.0, 0.1687, 0.506), (1.0, -0.1687, 0.506), (1.0, -0.506, 0.506), (-0.8747, -0.506, 0.9687), (-0.906, -0.506, 0.9373), (-0.9373, -0.506, 0.906), (-0.9687, -0.506, 0.8747), (-0.8747, -0.1687, 0.9687), (-0.906, -0.1687, 0.9373), (-0.9373, -0.1687, 0.906), (-0.9687, -0.1687, 0.8747), (-0.8747, 0.1687, 0.9687), (-0.906, 0.1687, 0.9373), (-0.9373, 0.1687, 0.906), (-0.9687, 0.1687, 0.8747), (-0.8747, 0.506, 0.9687), (-0.906, 0.506, 0.9373), (-0.9373, 0.506, 0.906), (-0.9687, 0.506, 0.8747), (0.506, -0.8747, 0.9687), (0.506, -0.906, 0.9373), (0.506, -0.9373, 0.906), (0.506, -0.9687, 0.8747), (0.1687, -0.8747, 0.9687), (0.1687, -0.906, 0.9373), (0.1687, -0.9373, 0.906), (0.1687, -0.9687, 0.8747), (-0.1687, -0.8747, 0.9687), (-0.1687, -0.906, 0.9373), (-0.1687, -0.9373, 0.906), (-0.1687, -0.9687, 0.8747), (-0.506, -0.8747, 0.9687), (-0.506, -0.906, 0.9373), (-0.506, -0.9373, 0.906), (-0.506, -0.9687, 0.8747), (0.506, 0.9687, 0.8747), (0.506, 0.9373, 0.906), (0.506, 0.906, 0.9373), (0.506, 0.8747, 0.9687), (0.1687, 0.9687, 0.8747), (0.1687, 0.9373, 0.906), (0.1687, 0.906, 0.9373), (0.1687, 0.8747, 0.9687), (-0.1687, 0.9687, 0.8747), (-0.1687, 0.9373, 0.906), (-0.1687, 0.906, 0.9373), (-0.1687, 0.8747, 0.9687), (-0.506, 0.9687, 0.8747), (-0.506, 0.9373, 0.906), (-0.506, 0.906, 0.9373), (-0.506, 0.8747, 0.9687), (0.8747, 0.506, 0.9687), (0.906, 0.506, 0.9373), (0.9373, 0.506, 0.906), (0.9687, 0.506, 0.8747), (0.8747, 0.1687, 0.9687), (0.906, 0.1687, 0.9373), (0.9373, 0.1687, 0.906), (0.9687, 0.1687, 0.8747), (0.8747, -0.1687, 0.9687), (0.906, -0.1687, 0.9373), (0.9373, -0.1687, 0.906), (0.9687, -0.1687, 0.8747), (0.8747, -0.506, 0.9687), (0.906, -0.506, 0.9373), (0.9373, -0.506, 0.906), (0.9687, -0.506, 0.8747), (-0.9687, 0.8747, -0.506), (-0.9373, 0.906, -0.506), (-0.906, 0.9373, -0.506), (-0.8747, 0.9687, -0.506), (-0.9687, 0.8747, -0.1687), (-0.9373, 0.906, -0.1687), (-0.906, 0.9373, -0.1687), (-0.8747, 0.9687, -0.1687), (-0.9687, 0.8747, 0.1687), (-0.9373, 0.906, 0.1687), (-0.906, 0.9373, 0.1687), (-0.8747, 0.9687, 0.1687), (-0.9687, 0.8747, 0.506), (-0.9373, 0.906, 0.506), (-0.906, 0.9373, 0.506), (-0.8747, 0.9687, 0.506), (-0.8747, -0.9687, -0.506), (-0.906, -0.9373, -0.506), (-0.9373, -0.906, -0.506), (-0.9687, -0.8747, -0.506), (-0.8747, -0.9687, -0.1687), (-0.906, -0.9373, -0.1687), (-0.9373, -0.906, -0.1687), (-0.9687, -0.8747, -0.1687), (-0.8747, -0.9687, 0.1687), (-0.906, -0.9373, 0.1687), (-0.9373, -0.906, 0.1687), (-0.9687, -0.8747, 0.1687), (-0.8747, -0.9687, 0.506), (-0.906, -0.9373, 0.506), (-0.9373, -0.906, 0.506), (-0.9687, -0.8747, 0.506), (-0.9687, -0.506, -0.8747), (-0.9373, -0.506, -0.906), (-0.906, -0.506, -0.9373), (-0.8747, -0.506, -0.9687), (-0.9687, -0.1687, -0.8747), (-0.9373, -0.1687, -0.906), (-0.906, -0.1687, -0.9373), (-0.8747, -0.1687, -0.9687), (-0.9687, 0.1687, -0.8747), (-0.9373, 0.1687, -0.906), (-0.906, 0.1687, -0.9373), (-0.8747, 0.1687, -0.9687), (-0.9687, 0.506, -0.8747), (-0.9373, 0.506, -0.906), (-0.906, 0.506, -0.9373), (-0.8747, 0.506, -0.9687), (0.9687, -0.8747, -0.506), (0.9373, -0.906, -0.506), (0.906, -0.9373, -0.506), (0.8747, -0.9687, -0.506), (0.9687, -0.8747, -0.1687), (0.9373, -0.906, -0.1687), (0.906, -0.9373, -0.1687), (0.8747, -0.9687, -0.1687), (0.9687, -0.8747, 0.1687), (0.9373, -0.906, 0.1687), (0.906, -0.9373, 0.1687), (0.8747, -0.9687, 0.1687), (0.9687, -0.8747, 0.506), (0.9373, -0.906, 0.506), (0.906, -0.9373, 0.506), (0.8747, -0.9687, 0.506), (0.506, -0.9687, -0.8747), (0.506, -0.9373, -0.906), (0.506, -0.906, -0.9373), (0.506, -0.8747, -0.9687), (0.1687, -0.9687, -0.8747), (0.1687, -0.9373, -0.906), (0.1687, -0.906, -0.9373), (0.1687, -0.8747, -0.9687), (-0.1687, -0.9687, -0.8747), (-0.1687, -0.9373, -0.906), (-0.1687, -0.906, -0.9373), (-0.1687, -0.8747, -0.9687), (-0.506, -0.9687, -0.8747), (-0.506, -0.9373, -0.906), (-0.506, -0.906, -0.9373), (-0.506, -0.8747, -0.9687), (0.8747, 0.9687, -0.506), (0.906, 0.9373, -0.506), (0.9373, 0.906, -0.506), (0.9687, 0.8747, -0.506), (0.8747, 0.9687, -0.1687), (0.906, 0.9373, -0.1687), (0.9373, 0.906, -0.1687), (0.9687, 0.8747, -0.1687), (0.8747, 0.9687, 0.1687), (0.906, 0.9373, 0.1687), (0.9373, 0.906, 0.1687), (0.9687, 0.8747, 0.1687), (0.8747, 0.9687, 0.506), (0.906, 0.9373, 0.506), (0.9373, 0.906, 0.506), (0.9687, 0.8747, 0.506), (0.506, 0.8747, -0.9687), (0.506, 0.906, -0.9373), (0.506, 0.9373, -0.906), (0.506, 0.9687, -0.8747), (0.1687, 0.8747, -0.9687), (0.1687, 0.906, -0.9373), (0.1687, 0.9373, -0.906), (0.1687, 0.9687, -0.8747), (-0.1687, 0.8747, -0.9687), (-0.1687, 0.906, -0.9373), (-0.1687, 0.9373, -0.906), (-0.1687, 0.9687, -0.8747), (-0.506, 0.8747, -0.9687), (-0.506, 0.906, -0.9373), (-0.506, 0.9373, -0.906), (-0.506, 0.9687, -0.8747), (0.9687, 0.506, -0.8747), (0.9373, 0.506, -0.906), (0.906, 0.506, -0.9373), (0.8747, 0.506, -0.9687), (0.9687, 0.1687, -0.8747), (0.9373, 0.1687, -0.906), (0.906, 0.1687, -0.9373), (0.8747, 0.1687, -0.9687), (0.9687, -0.1687, -0.8747), (0.9373, -0.1687, -0.906), (0.906, -0.1687, -0.9373), (0.8747, -0.1687, -0.9687), (0.9687, -0.506, -0.8747), (0.9373, -0.506, -0.906), (0.906, -0.506, -0.9373), (0.8747, -0.506, -0.9687), (-0.8747, 0.9373, 0.8747), (-0.906, 0.906, 0.8747), (-0.8747, 0.906, 0.906), (-0.9373, 0.8747, 0.8747), (-0.906, 0.8747, 0.906), (-0.8747, 0.8747, 0.9373), (-0.8747, -0.8747, 0.9373), (-0.906, -0.8747, 0.906), (-0.8747, -0.906, 0.906), (-0.9373, -0.8747, 0.8747), (-0.906, -0.906, 0.8747), (-0.8747, -0.9373, 0.8747), (0.8747, -0.8747, 0.9373), (0.8747, -0.906, 0.906), (0.906, -0.8747, 0.906), (0.8747, -0.9373, 0.8747), (0.906, -0.906, 0.8747), (0.9373, -0.8747, 0.8747), (0.9373, 0.8747, 0.8747), (0.906, 0.906, 0.8747), (0.906, 0.8747, 0.906), (0.8747, 0.9373, 0.8747), (0.8747, 0.906, 0.906), (0.8747, 0.8747, 0.9373), (-0.9373, 0.8747, -0.8747), (-0.906, 0.906, -0.8747), (-0.906, 0.8747, -0.906), (-0.8747, 0.9373, -0.8747), (-0.8747, 0.906, -0.906), (-0.8747, 0.8747, -0.9373), (-0.8747, -0.8747, -0.9373), (-0.8747, -0.906, -0.906), (-0.906, -0.8747, -0.906), (-0.8747, -0.9373, -0.8747), (-0.906, -0.906, -0.8747), (-0.9373, -0.8747, -0.8747), (0.8747, -0.8747, -0.9373), (0.906, -0.8747, -0.906), (0.8747, -0.906, -0.906), (0.9373, -0.8747, -0.8747), (0.906, -0.906, -0.8747), (0.8747, -0.9373, -0.8747), (0.8747, 0.9373, -0.8747), (0.906, 0.906, -0.8747), (0.8747, 0.906, -0.906), (0.9373, 0.8747, -0.8747), (0.906, 0.8747, -0.906), (0.8747, 0.8747, -0.9373), (0.506, -1.0, -0.506), (0.1687, -1.0, -0.506), (-0.1687, -1.0, -0.506), (-0.506, -1.0, -0.506), (0.506, -1.0, -0.1687), (0.1687, -1.0, -0.1687), (-0.1687, -1.0, -0.1687), (-0.506, -1.0, -0.1687), (0.506, -1.0, 0.1687), (0.1687, -1.0, 0.1687), (-0.1687, -1.0, 0.1687), (-0.506, -1.0, 0.1687), (0.506, -1.0, 0.506), (0.1687, -1.0, 0.506), (-0.1687, -1.0, 0.506), (-0.506, -1.0, 0.506), (0.506, 0.506, 1.0), (0.506, 0.1687, 1.0), (0.506, -0.1687, 1.0), (0.506, -0.506, 1.0), (0.1687, 0.506, 1.0), (0.1687, 0.1687, 1.0), (0.1687, -0.1687, 1.0), (0.1687, -0.506, 1.0), (-0.1687, 0.506, 1.0), (-0.1687, 0.1687, 1.0), (-0.1687, -0.1687, 1.0), (-0.1687, -0.506, 1.0), (-0.506, 0.506, 1.0), (-0.506, 0.1687, 1.0), (-0.506, -0.1687, 1.0), (-0.506, -0.506, 1.0), (-1.0, -0.506, -0.506), (-1.0, -0.1687, -0.506), (-1.0, 0.1687, -0.506), (-1.0, 0.506, -0.506), (-1.0, -0.506, -0.1687), (-1.0, -0.1687, -0.1687), (-1.0, 0.1687, -0.1687), (-1.0, 0.506, -0.1687), (-1.0, -0.506, 0.1687), (-1.0, -0.1687, 0.1687), (-1.0, 0.1687, 0.1687), (-1.0, 0.506, 0.1687), (-1.0, -0.506, 0.506), (-1.0, -0.1687, 0.506), (-1.0, 0.1687, 0.506), (-1.0, 0.506, 0.506), (0.506, 0.506, -1.0), (0.1687, 0.506, -1.0), (-0.1687, 0.506, -1.0), (-0.506, 0.506, -1.0), (0.506, 0.1687, -1.0), (0.1687, 0.1687, -1.0), (-0.1687, 0.1687, -1.0), (-0.506, 0.1687, -1.0), (0.506, -0.1687, -1.0), (0.1687, -0.1687, -1.0), (-0.1687, -0.1687, -1.0), (-0.506, -0.1687, -1.0), (0.506, -0.506, -1.0), (0.1687, -0.506, -1.0), (-0.1687, -0.506, -1.0), (-0.506, -0.506, -1.0), (0.506, 1.0, 0.506), (0.1687, 1.0, 0.506), (-0.1687, 1.0, 0.506), (-0.506, 1.0, 0.506), (0.506, 1.0, 0.1687), (0.1687, 1.0, 0.1687), (-0.1687, 1.0, 0.1687), (-0.506, 1.0, 0.1687), (0.506, 1.0, -0.1687), (0.1687, 1.0, -0.1687), (-0.1687, 1.0, -0.1687), (-0.506, 1.0, -0.1687), (0.506, 1.0, -0.506), (0.1687, 1.0, -0.506), (-0.1687, 1.0, -0.506), (-0.506, 1.0, -0.506), (0.3373, -0.8185, -0.6747), (-0.3373, -0.8185, -0.6747), (0.3373, -0.8185, -5.588e-09), (-0.3373, -0.8185, 2.421e-08), (0.3373, -0.8185, 0.6747), (-0.3373, -0.8185, 0.6747), (-0.6747, 0.6747, 0.838), (-0.6747, -0.6747, 0.838), (0.6747, -0.6747, 0.838), (0.6747, 0.6747, 0.838), (-1.49e-07, -1.788e-07, 0.838), (-1.0, -0.506, -0.506), (-1.0, -0.1687, -0.506), (-1.0, 0.1687, -0.506), (-1.0, 0.506, -0.506), (-1.0, -0.506, -0.1687), (-1.0, -0.1687, -0.1687), (-1.0, 0.1687, -0.1687), (-1.0, 0.506, -0.1687), (-1.0, -0.506, 0.1687), (-1.0, -0.1687, 0.1687), (-1.0, 0.1687, 0.1687), (-1.0, 0.506, 0.1687), (-1.0, -0.506, 0.506), (-1.0, -0.1687, 0.506), (-1.0, 0.1687, 0.506), (-1.0, 0.506, 0.506), (-0.8329, -0.3373, -0.3373), (-0.8329, 0.3373, -0.3373), (-0.8329, -0.3373, 0.3373), (-0.8329, 0.3373, 0.3373), (0.8496, 0.6747, 0.6747), (0.8496, -0.6747, -0.6747), (0.8496, -3.278e-07, 5.588e-09), (0.1687, 1.0, 0.1687), (-0.1687, 1.0, 0.1687), (0.1687, 1.0, -0.1687), (-0.1687, 1.0, -0.1687), (2.086e-07, 0.8076, -5.588e-09), (0.3373, 0.3373, -0.8451), (-0.3373, -0.3373, -0.8451)], [], [(551, 132, 9, 183), (535, 148, 8, 167), (519, 212, 21, 179), (199, 488, 561), (487, 204, 19, 171), (0, 28, 27), (3, 40, 39), (6, 52, 51), (9, 64, 63), (12, 76, 75), (15, 88, 87), (18, 100, 99), (21, 112, 111), (423, 36, 5, 124), (407, 64, 9, 132), (391, 72, 14, 140), (375, 48, 8, 148), (359, 88, 15, 156), (343, 68, 10, 164), (327, 100, 18, 172), (311, 108, 23, 180), (295, 92, 16, 188), (279, 116, 22, 196), (263, 104, 19, 204), (247, 112, 21, 212), (231, 188, 16, 155), (222, 221, 585), (219, 223, 153, 152), (223, 227, 154, 153), (227, 231, 155, 154), (0, 143, 216, 120), (120, 216, 217, 121), (121, 217, 218, 122), (122, 218, 219, 123), (143, 142, 220, 216), (216, 220, 221, 217), (217, 221, 222, 218), (218, 222, 223, 219), (142, 141, 224, 220), (220, 224, 225, 221), (152, 3, 584), (222, 226, 227, 223), (141, 140, 228, 224), (224, 228, 229, 225), (225, 229, 230, 226), (226, 230, 231, 227), (219, 152, 584), (228, 191, 190, 229), (229, 190, 189, 230), (230, 189, 188, 231), (99, 235, 215, 18), (235, 239, 214, 215), (239, 243, 213, 214), (243, 247, 212, 213), (20, 208, 232, 96), (96, 232, 233, 97), (97, 233, 234, 98), (98, 234, 235, 99), (208, 209, 236, 232), (232, 236, 237, 233), (233, 237, 238, 234), (234, 238, 239, 235), (209, 210, 240, 236), (236, 240, 241, 237), (237, 241, 242, 238), (238, 242, 243, 239), (210, 211, 244, 240), (240, 244, 245, 241), (241, 245, 246, 242), (242, 246, 247, 243), (211, 22, 115, 244), (244, 115, 114, 245), (245, 114, 113, 246), (246, 113, 112, 247), (87, 251, 207, 15), (251, 255, 206, 207), (255, 259, 205, 206), (259, 263, 204, 205), (17, 200, 248, 84), (84, 248, 249, 85), (85, 249, 250, 86), (86, 250, 251, 87), (200, 201, 252, 248), (248, 252, 253, 249), (249, 253, 254, 250), (250, 254, 255, 251), (201, 202, 256, 252), (252, 256, 257, 253), (253, 257, 258, 254), (254, 258, 259, 255), (202, 203, 260, 256), (256, 260, 261, 257), (257, 261, 262, 258), (258, 262, 263, 259), (203, 20, 107, 260), (260, 107, 106, 261), (261, 106, 105, 262), (262, 105, 104, 263), (79, 267, 199, 13), (267, 271, 198, 199), (271, 275, 197, 198), (275, 279, 196, 197), (12, 192, 264, 76), (76, 264, 265, 77), (77, 265, 266, 78), (78, 266, 267, 79), (192, 193, 268, 264), (264, 268, 269, 265), (265, 269, 270, 266), (266, 270, 271, 267), (193, 194, 272, 268), (268, 272, 273, 269), (269, 273, 274, 270), (270, 274, 275, 271), (194, 195, 276, 272), (272, 276, 277, 273), (273, 277, 278, 274), (274, 278, 279, 275), (195, 23, 119, 276), (276, 119, 118, 277), (277, 118, 117, 278), (278, 117, 116, 279), (83, 283, 191, 14), (283, 287, 190, 191), (287, 291, 189, 190), (291, 295, 188, 189), (13, 184, 280, 80), (80, 280, 281, 81), (81, 281, 282, 82), (82, 282, 283, 83), (184, 185, 284, 280), (280, 284, 285, 281), (281, 285, 286, 282), (282, 286, 287, 283), (185, 186, 288, 284), (284, 288, 289, 285), (285, 289, 290, 286), (286, 290, 291, 287), (186, 187, 292, 288), (288, 292, 293, 289), (289, 293, 294, 290), (290, 294, 295, 291), (187, 17, 95, 292), (292, 95, 94, 293), (293, 94, 93, 294), (294, 93, 92, 295), (63, 299, 183, 9), (299, 303, 182, 183), (303, 307, 181, 182), (307, 311, 180, 181), (11, 176, 296, 60), (60, 296, 297, 61), (61, 297, 298, 62), (62, 298, 299, 63), (176, 177, 300, 296), (296, 300, 301, 297), (297, 301, 302, 298), (298, 302, 303, 299), (177, 178, 304, 300), (300, 304, 305, 301), (301, 305, 306, 302), (302, 306, 307, 303), (178, 179, 308, 304), (304, 308, 309, 305), (305, 309, 310, 306), (306, 310, 311, 307), (179, 21, 111, 308), (308, 111, 110, 309), (309, 110, 109, 310), (310, 109, 108, 311), (55, 315, 175, 7), (315, 319, 174, 175), (319, 323, 173, 174), (323, 327, 172, 173), (6, 168, 312, 52), (52, 312, 313, 53), (53, 313, 314, 54), (54, 314, 315, 55), (168, 169, 316, 312), (312, 316, 317, 313), (313, 317, 318, 314), (314, 318, 319, 315), (169, 170, 320, 316), (316, 320, 321, 317), (317, 321, 322, 318), (318, 322, 323, 319), (170, 171, 324, 320), (320, 324, 325, 321), (321, 325, 326, 322), (322, 326, 327, 323), (171, 19, 103, 324), (324, 103, 102, 325), (325, 102, 101, 326), (326, 101, 100, 327), (59, 331, 167, 8), (331, 335, 166, 167), (335, 339, 165, 166), (339, 343, 164, 165), (7, 160, 328, 56), (56, 328, 329, 57), (57, 329, 330, 58), (58, 330, 331, 59), (160, 161, 332, 328), (328, 332, 333, 329), (329, 333, 334, 330), (330, 334, 335, 331), (161, 162, 336, 332), (332, 336, 337, 333), (333, 337, 338, 334), (334, 338, 339, 335), (162, 163, 340, 336), (336, 340, 341, 337), (337, 341, 342, 338), (338, 342, 343, 339), (163, 11, 71, 340), (340, 71, 70, 341), (341, 70, 69, 342), (342, 69, 68, 343), (43, 347, 159, 4), (347, 351, 158, 159), (351, 355, 157, 158), (355, 359, 156, 157), (3, 152, 344, 40), (40, 344, 345, 41), (41, 345, 346, 42), (42, 346, 347, 43), (152, 153, 348, 344), (344, 348, 349, 345), (345, 349, 350, 346), (346, 350, 351, 347), (153, 154, 352, 348), (348, 352, 353, 349), (349, 353, 354, 350), (350, 354, 355, 351), (154, 155, 356, 352), (352, 356, 357, 353), (353, 357, 358, 354), (354, 358, 359, 355), (155, 16, 91, 356), (356, 91, 90, 357), (357, 90, 89, 358), (358, 89, 88, 359), (47, 363, 151, 5), (363, 367, 150, 151), (367, 371, 149, 150), (371, 375, 148, 149), (4, 144, 360, 44), (44, 360, 361, 45), (45, 361, 362, 46), (46, 362, 363, 47), (144, 145, 364, 360), (360, 364, 365, 361), (361, 365, 366, 362), (362, 366, 367, 363), (145, 146, 368, 364), (364, 368, 369, 365), (365, 369, 370, 366), (366, 370, 371, 367), (146, 147, 372, 368), (368, 372, 373, 369), (369, 373, 374, 370), (370, 374, 375, 371), (147, 6, 51, 372), (372, 51, 50, 373), (373, 50, 49, 374), (374, 49, 48, 375), (27, 379, 143, 0), (379, 383, 142, 143), (383, 387, 141, 142), (387, 391, 140, 141), (2, 136, 376, 24), (24, 376, 377, 25), (25, 377, 378, 26), (26, 378, 379, 27), (136, 137, 380, 376), (376, 380, 381, 377), (377, 381, 382, 378), (378, 382, 383, 379), (137, 138, 384, 380), (380, 384, 385, 381), (381, 385, 386, 382), (382, 386, 387, 383), (138, 139, 388, 384), (384, 388, 389, 385), (385, 389, 390, 386), (386, 390, 391, 387), (139, 12, 75, 388), (388, 75, 74, 389), (389, 74, 73, 390), (390, 73, 72, 391), (35, 395, 135, 2), (395, 399, 134, 135), (399, 403, 133, 134), (403, 407, 132, 133), (1, 128, 392, 32), (32, 392, 393, 33), (33, 393, 394, 34), (34, 394, 395, 35), (128, 129, 396, 392), (392, 396, 397, 393), (393, 397, 398, 394), (394, 398, 399, 395), (129, 130, 400, 396), (396, 400, 401, 397), (397, 401, 402, 398), (398, 402, 403, 399), (130, 131, 404, 400), (400, 404, 405, 401), (401, 405, 406, 402), (402, 406, 407, 403), (131, 10, 67, 404), (404, 67, 66, 405), (405, 66, 65, 406), (406, 65, 64, 407), (31, 411, 127, 1), (411, 415, 126, 127), (415, 419, 125, 126), (419, 423, 124, 125), (0, 120, 408, 28), (28, 408, 409, 29), (29, 409, 410, 30), (30, 410, 411, 31), (120, 121, 412, 408), (408, 412, 413, 409), (409, 413, 414, 410), (410, 414, 415, 411), (121, 122, 416, 412), (412, 416, 417, 413), (413, 417, 418, 414), (414, 418, 419, 415), (122, 123, 420, 416), (416, 420, 421, 417), (417, 421, 422, 418), (418, 422, 423, 419), (123, 3, 39, 420), (420, 39, 38, 421), (421, 38, 37, 422), (422, 37, 36, 423), (108, 119, 23), (109, 424, 108), (110, 425, 109), (111, 427, 110), (108, 424, 119), (424, 118, 119), (109, 425, 424), (425, 426, 424), (424, 426, 118), (426, 117, 118), (110, 427, 425), (427, 428, 425), (425, 428, 426), (428, 429, 426), (426, 429, 117), (429, 116, 117), (111, 112, 427), (112, 113, 427), (427, 113, 428), (113, 114, 428), (428, 114, 429), (114, 115, 429), (429, 115, 116), (115, 22, 116), (96, 107, 20), (97, 430, 96), (98, 431, 97), (99, 433, 98), (96, 430, 107), (430, 106, 107), (97, 431, 430), (431, 432, 430), (430, 432, 106), (432, 105, 106), (98, 433, 431), (433, 434, 431), (431, 434, 432), (434, 435, 432), (432, 435, 105), (435, 104, 105), (99, 100, 433), (100, 101, 433), (433, 101, 434), (101, 102, 434), (434, 102, 435), (102, 103, 435), (435, 103, 104), (103, 19, 104), (84, 95, 17), (85, 436, 84), (86, 437, 85), (87, 439, 86), (84, 436, 95), (436, 94, 95), (85, 437, 436), (437, 438, 436), (436, 438, 94), (438, 93, 94), (86, 439, 437), (439, 440, 437), (437, 440, 438), (440, 441, 438), (438, 441, 93), (441, 92, 93), (87, 88, 439), (88, 89, 439), (439, 89, 440), (89, 90, 440), (440, 90, 441), (90, 91, 441), (441, 91, 92), (91, 16, 92), (72, 83, 14), (73, 442, 72), (74, 443, 73), (75, 445, 74), (72, 442, 83), (442, 82, 83), (73, 443, 442), (443, 444, 442), (442, 444, 82), (444, 81, 82), (74, 445, 443), (445, 446, 443), (443, 446, 444), (446, 447, 444), (444, 447, 81), (447, 80, 81), (75, 76, 445), (76, 77, 445), (445, 77, 446), (77, 78, 446), (446, 78, 447), (78, 79, 447), (447, 79, 80), (79, 13, 80), (60, 71, 11), (61, 448, 60), (62, 449, 61), (63, 451, 62), (60, 448, 71), (448, 70, 71), (61, 449, 448), (449, 450, 448), (448, 450, 70), (450, 69, 70), (62, 451, 449), (451, 452, 449), (449, 452, 450), (452, 453, 450), (450, 453, 69), (453, 68, 69), (63, 64, 451), (64, 65, 451), (451, 65, 452), (65, 66, 452), (452, 66, 453), (66, 67, 453), (453, 67, 68), (67, 10, 68), (48, 59, 8), (49, 454, 48), (50, 455, 49), (51, 457, 50), (48, 454, 59), (454, 58, 59), (49, 455, 454), (455, 456, 454), (454, 456, 58), (456, 57, 58), (50, 457, 455), (457, 458, 455), (455, 458, 456), (458, 459, 456), (456, 459, 57), (459, 56, 57), (51, 52, 457), (52, 53, 457), (457, 53, 458), (53, 54, 458), (458, 54, 459), (54, 55, 459), (459, 55, 56), (55, 7, 56), (36, 47, 5), (37, 460, 36), (38, 461, 37), (39, 463, 38), (36, 460, 47), (460, 46, 47), (37, 461, 460), (461, 462, 460), (460, 462, 46), (462, 45, 46), (38, 463, 461), (463, 464, 461), (461, 464, 462), (464, 465, 462), (462, 465, 45), (465, 44, 45), (39, 40, 463), (40, 41, 463), (463, 41, 464), (41, 42, 464), (464, 42, 465), (42, 43, 465), (465, 43, 44), (43, 4, 44), (24, 35, 2), (25, 466, 24), (26, 467, 25), (27, 469, 26), (24, 466, 35), (466, 34, 35), (25, 467, 466), (467, 468, 466), (466, 468, 34), (468, 33, 34), (26, 469, 467), (469, 470, 467), (467, 470, 468), (470, 471, 468), (468, 471, 33), (471, 32, 33), (27, 28, 469), (28, 29, 469), (469, 29, 470), (29, 30, 470), (470, 30, 471), (30, 31, 471), (471, 31, 32), (31, 1, 32), (147, 475, 168, 6), (475, 479, 169, 168), (479, 483, 170, 169), (483, 487, 171, 170), (4, 159, 472, 144), (480, 481, 554), (145, 473, 474, 146), (487, 486, 557), (159, 158, 476, 472), (472, 476, 477, 473), (473, 477, 478, 474), (474, 478, 479, 475), (158, 157, 480, 476), (474, 475, 553), (477, 481, 482, 478), (485, 484, 556), (157, 156, 484, 480), (480, 484, 485, 481), (481, 485, 486, 482), (482, 486, 487, 483), (156, 15, 207, 484), (472, 473, 552), (485, 206, 205, 486), (204, 487, 557), (187, 491, 560), (491, 495, 201, 200), (495, 499, 202, 201), (499, 503, 203, 202), (494, 493, 562), (184, 488, 489, 185), (185, 489, 490, 186), (186, 490, 491, 187), (199, 198, 492, 488), (488, 492, 493, 489), (489, 493, 494, 490), (490, 494, 495, 491), (198, 197, 496, 492), (492, 496, 497, 493), (498, 494, 562), (494, 498, 499, 495), (197, 196, 500, 496), (496, 500, 501, 497), (497, 501, 502, 498), (498, 502, 503, 499), (203, 503, 559), (500, 211, 210, 501), (501, 210, 209, 502), (502, 209, 208, 503), (163, 507, 176, 11), (507, 511, 177, 176), (511, 515, 178, 177), (515, 519, 179, 178), (7, 175, 504, 160), (160, 504, 505, 161), (161, 505, 506, 162), (162, 506, 507, 163), (175, 174, 508, 504), (510, 511, 570, 569), (505, 509, 510, 506), (508, 509, 568, 567), (174, 173, 512, 508), (508, 512, 513, 509), (509, 513, 514, 510), (510, 514, 515, 511), (173, 172, 516, 512), (515, 514, 573, 574), (513, 517, 518, 514), (519, 515, 574, 578), (172, 18, 215, 516), (516, 215, 214, 517), (517, 214, 213, 518), (518, 213, 212, 519), (131, 523, 164, 10), (523, 527, 165, 164), (527, 531, 166, 165), (531, 535, 167, 166), (1, 127, 520, 128), (128, 520, 521, 129), (129, 521, 522, 130), (130, 522, 523, 131), (127, 126, 524, 520), (531, 530, 592), (521, 525, 526, 522), (522, 526, 527, 523), (126, 125, 528, 524), (524, 528, 529, 525), (525, 529, 530, 526), (526, 530, 531, 527), (125, 124, 532, 528), (528, 532, 533, 529), (529, 533, 534, 530), (525, 521, 591), (124, 5, 151, 532), (532, 151, 150, 533), (533, 150, 149, 534), (534, 149, 148, 535), (195, 539, 180, 23), (539, 543, 181, 180), (543, 547, 182, 181), (547, 551, 183, 182), (12, 139, 536, 192), (192, 536, 537, 193), (193, 537, 538, 194), (194, 538, 539, 195), (139, 138, 540, 536), (536, 540, 541, 537), (537, 541, 542, 538), (538, 542, 543, 539), (138, 137, 544, 540), (540, 544, 545, 541), (541, 545, 588, 586), (542, 546, 547, 543), (137, 136, 548, 544), (544, 548, 549, 545), (545, 549, 550, 546), (546, 550, 551, 547), (136, 2, 135, 548), (548, 135, 134, 549), (549, 134, 133, 550), (550, 133, 132, 551), (144, 472, 552), (145, 144, 552), (476, 480, 554), (205, 204, 557), (473, 145, 552), (484, 207, 556), (482, 483, 555), (481, 477, 554), (477, 476, 554), (146, 474, 553), (147, 146, 553), (206, 485, 556), (478, 482, 555), (207, 206, 556), (475, 147, 553), (486, 205, 557), (483, 479, 555), (479, 478, 555), (500, 196, 558), (196, 22, 558), (503, 208, 559), (13, 199, 561), (20, 203, 559), (184, 13, 561), (22, 211, 558), (488, 184, 561), (200, 17, 560), (497, 498, 562), (208, 20, 559), (211, 500, 558), (17, 187, 560), (493, 497, 562), (491, 200, 560), (576, 572, 581), (574, 573, 582), (571, 575, 581), (572, 571, 581), (504, 508, 567, 563), (505, 504, 563, 564), (516, 517, 576, 575), (512, 516, 575, 571), (509, 505, 564, 568), (517, 513, 572, 576), (506, 510, 569, 565), (507, 506, 565, 566), (518, 519, 578, 577), (514, 518, 577, 573), (513, 512, 571, 572), (511, 507, 566, 570), (575, 576, 581), (573, 577, 582), (577, 578, 582), (564, 563, 579), (578, 574, 582), (563, 567, 579), (566, 565, 580), (568, 564, 579), (567, 568, 579), (565, 569, 580), (569, 570, 580), (570, 566, 580), (3, 123, 584), (14, 191, 583), (221, 225, 585), (191, 228, 583), (140, 14, 583), (228, 140, 583), (123, 219, 584), (226, 222, 585), (225, 226, 585), (586, 588, 590), (542, 541, 586, 587), (546, 542, 587, 589), (545, 546, 589, 588), (587, 586, 590), (589, 587, 590), (588, 589, 590), (530, 534, 592), (534, 535, 592), (535, 531, 592), (520, 524, 591), (521, 520, 591), (524, 525, 591)])
me_cube.polygons.foreach_set('material_index', [0, 0, 0, 1, 0, 0, 0, 0, 0, 0, 0, 0, 0, 0, 0, 0, 0, 0, 0, 0, 0, 0, 0, 0, 0, 0, 1, 0, 0, 0, 0, 0, 0, 0, 0, 0, 0, 0, 0, 0, 1, 0, 0, 0, 0, 0, 1, 0, 0, 0, 0, 0, 0, 0, 0, 0, 0, 0, 0, 0, 0, 0, 0, 0, 0, 0, 0, 0, 0, 0, 0, 0, 0, 0, 0, 0, 0, 0, 0, 0, 0, 0, 0, 0, 0, 0, 0, 0, 0, 0, 0, 0, 0, 0, 0, 0, 0, 0, 0, 0, 0, 0, 0, 0, 0, 0, 0, 0, 0, 0, 0, 0, 0, 0, 0, 0, 0, 0, 0, 0, 0, 0, 0, 0, 0, 0, 0, 0, 0, 0, 0, 0, 0, 0, 0, 0, 0, 0, 0, 0, 0, 0, 0, 0, 0, 0, 0, 0, 0, 0, 0, 0, 0, 0, 0, 0, 0, 0, 0, 0, 0, 0, 0, 0, 0, 0, 0, 0, 0, 0, 0, 0, 0, 0, 0, 0, 0, 0, 0, 0, 0, 0, 0, 0, 0, 0, 0, 0, 0, 0, 0, 0, 0, 0, 0, 0, 0, 0, 0, 0, 0, 0, 0, 0, 0, 0, 0, 0, 0, 0, 0, 0, 0, 0, 0, 0, 0, 0, 0, 0, 0, 0, 0, 0, 0, 0, 0, 0, 0, 0, 0, 0, 0, 0, 0, 0, 0, 0, 0, 0, 0, 0, 0, 0, 0, 0, 0, 0, 0, 0, 0, 0, 0, 0, 0, 0, 0, 0, 0, 0, 0, 0, 0, 0, 0, 0, 0, 0, 0, 0, 0, 0, 0, 0, 0, 0, 0, 0, 0, 0, 0, 0, 0, 0, 0, 0, 0, 0, 0, 0, 0, 0, 0, 0, 0, 0, 0, 0, 0, 0, 0, 0, 0, 0, 0, 0, 0, 0, 0, 0, 0, 0, 0, 0, 0, 0, 0, 0, 0, 0, 0, 0, 0, 0, 0, 0, 0, 0, 0, 0, 0, 0, 0, 0, 0, 0, 0, 0, 0, 0, 0, 0, 0, 0, 0, 0, 0, 0, 0, 0, 0, 0, 0, 0, 0, 0, 0, 0, 0, 0, 0, 0, 0, 0, 0, 0, 0, 0, 0, 0, 0, 0, 0, 0, 0, 0, 0, 0, 0, 0, 0, 0, 0, 0, 0, 0, 0, 0, 0, 0, 0, 0, 0, 0, 0, 0, 0, 0, 0, 0, 0, 0, 0, 0, 0, 0, 0, 0, 0, 0, 0, 0, 0, 0, 0, 0, 0, 0, 0, 0, 0, 0, 0, 0, 0, 0, 0, 0, 0, 0, 0, 0, 0, 0, 0, 0, 0, 0, 0, 0, 0, 0, 0, 0, 0, 0, 0, 0, 0, 0, 0, 0, 0, 0, 0, 0, 0, 0, 0, 0, 0, 0, 0, 0, 0, 0, 0, 0, 0, 0, 0, 0, 0, 0, 0, 0, 0, 0, 0, 0, 0, 0, 0, 0, 0, 0, 0, 0, 0, 0, 0, 0, 0, 0, 0, 0, 0, 0, 0, 0, 0, 0, 0, 0, 0, 0, 0, 0, 0, 0, 0, 0, 0, 0, 0, 0, 0, 0, 0, 0, 0, 0, 0, 0, 0, 0, 0, 0, 0, 0, 0, 0, 0, 0, 0, 1, 0, 1, 0, 0, 0, 0, 0, 1, 0, 1, 0, 0, 0, 0, 0, 1, 0, 1, 1, 0, 0, 0, 1, 0, 0, 0, 0, 0, 0, 0, 0, 0, 1, 0, 0, 0, 0, 0, 1, 0, 0, 0, 0, 0, 0, 0, 0, 0, 0, 0, 0, 0, 0, 0, 0, 0, 0, 0, 0, 0, 0, 0, 0, 0, 0, 0, 0, 0, 0, 0, 0, 0, 0, 0, 0, 1, 0, 0, 0, 0, 0, 0, 0, 0, 0, 1, 0, 0, 0, 0, 0, 0, 0, 0, 0, 0, 0, 0, 0, 0, 0, 0, 0, 0, 0, 0, 0, 0, 0, 0, 0, 0, 0, 0, 1, 1, 1, 1, 1, 1, 1, 1, 1, 1, 1, 1, 1, 1, 1, 1, 1, 1, 1, 1, 1, 1, 1, 1, 1, 1, 1, 1, 1, 1, 1, 1, 1, 1, 1, 1, 1, 0, 0, 0, 0, 0, 0, 0, 0, 0, 0, 0, 0, 1, 1, 1, 1, 1, 1, 1, 1, 1, 1, 1, 1, 1, 1, 1, 1, 1, 1, 1, 1, 1, 1, 0, 0, 0, 1, 1, 1, 1, 1, 1, 1, 1, 1])
me_cube.materials.append(mat_color)
me_cube.materials.append(mat_numeros)
me_cube.use_remesh_preserve_volume = False
me_cube.use_remesh_preserve_attributes = False
me_cube.use_mirror_vertex_groups = False
me_cube.update()

# ---- objects
ob_cube_001 = bpy.data.objects.new('Cube.001', me_cube_002)
ob_plane = bpy.data.objects.new('Plane', me_plane)
ob_cube = bpy.data.objects.new('Cube', me_cube)
ob_lamp = bpy.data.objects.new('Lamp', light_lamp)
ob_camera = bpy.data.objects.new('Camera', cam_camera)

# ---- transforms, parenting, visibility, modifiers, constraints
ob_cube_001.location = (-1.664, 0.0, 0.9794)
ob_cube_001.rotation_euler = (1.571, 2.356, -0.0)
ob_cube_001.scale = (0.7475, 0.7475, 0.7475)
ob_cube_001.lock_rotations_4d = False
ob_cube_001.empty_display_type = 'ARROWS'
ob_cube_001.lineart.crease_threshold = 0.0
_vg = ob_cube_001.vertex_groups.new(name='Numeros')
_vg = ob_cube_001.vertex_groups.new(name='Numeros2')
_m = ob_cube_001.modifiers.new('Subsurf', 'SUBSURF')
_m.uv_smooth = 'PRESERVE_CORNERS'
_m.quality = 2
_m.show_only_control_edges = False
ob_plane.location = (-1.166, 1.098, 0.0)
ob_plane.scale = (5.896, 7.181, 5.896)
ob_plane.lineart.crease_threshold = 0.0
ob_cube.location = (0.0, 0.0, 0.7695)
ob_cube.scale = (0.7475, 0.7475, 0.7475)
ob_cube.lock_rotations_4d = False
ob_cube.empty_display_type = 'ARROWS'
ob_cube.lineart.crease_threshold = 0.0
_vg = ob_cube.vertex_groups.new(name='Numeros')
_m = ob_cube.modifiers.new('Subsurf', 'SUBSURF')
_m.uv_smooth = 'PRESERVE_CORNERS'
_m.quality = 2
_m.show_only_control_edges = False
ob_lamp.location = (-5.575, -5.099, 2.26)
ob_lamp.rotation_euler = (0.6503, 0.05522, 1.866)
ob_lamp.lock_rotations_4d = False
ob_lamp.empty_display_type = 'ARROWS'
ob_lamp.color = (0.0, 0.0, 0.0, 0.0)
ob_lamp.lineart.crease_threshold = 0.0
ob_camera.location = (-3.243, -8.658, 1.585)
ob_camera.rotation_euler = (1.477, -0.003018, 6.006)
ob_camera.lock_rotations_4d = False
ob_camera.empty_display_type = 'ARROWS'
ob_camera.color = (0.0, 0.0, 0.0, 0.0)
ob_camera.display_type = 'WIRE'
ob_camera.lineart.crease_threshold = 0.0

# ---- collection membership
col_collection_1.objects.link(ob_cube_001)
col_collection_1.objects.link(ob_plane)
col_collection_1.objects.link(ob_cube)
col_collection_1.objects.link(ob_lamp)
col_collection_1.objects.link(ob_camera)

# ---- scene / render settings (as saved in the file)
scene.camera = ob_camera
scene.frame_start = 1; scene.frame_end = 250; scene.frame_set(0)
scene.render.engine = 'BLENDER_EEVEE_NEXT'
scene.render.resolution_percentage = 50
scene.render.dither_intensity = 0.0
scene.cycles.use_denoising = False
scene.cycles.samples = 128
scene.cycles.sampling_pattern = 'TABULATED_SOBOL'
scene.cycles.use_adaptive_sampling = False
scene.cycles.use_light_tree = False
scene.cycles.blur_glossy = 0.0
scene.cycles.sample_clamp_indirect = 0.0
scene.view_settings.view_transform = 'Standard'
bpy.context.view_layer.update()
